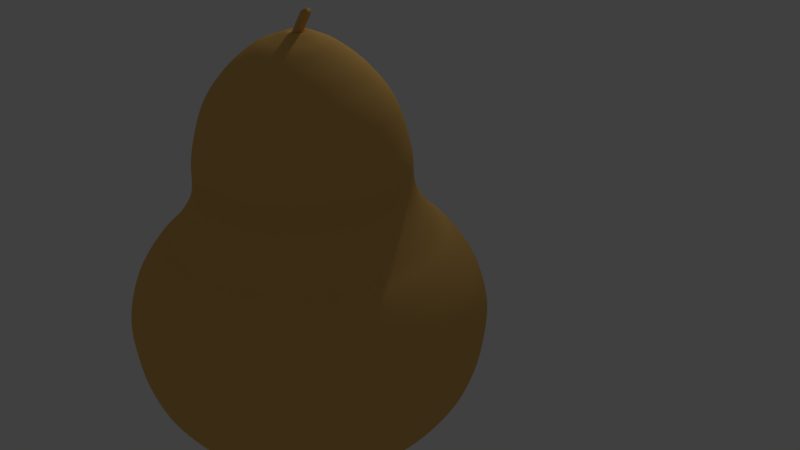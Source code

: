 # Source: para.blend  (saved by Blender 2.79.0; exported with 4.5.12 LTS)
import bpy
from mathutils import Matrix  # noqa: F401  (used for matrix-valued properties, if any)

bpy.ops.wm.read_factory_settings(use_empty=True)
scene = bpy.context.scene
scene.name = 'Scene'

# ---- collections
col_collection_1 = bpy.data.collections.new('Collection 1'); scene.collection.children.link(col_collection_1)

# ---- materials (node trees are filled in below, after node groups)
mat_material_002 = bpy.data.materials.new('Material.002')
mat_material_002.alpha_threshold = 0.0
mat_material_002.use_transparent_shadow = False
mat_material_002.diffuse_color = (0.8, 0.4708, 0.1371, 1.0)
mat_material_002.roughness = 0.5
mat_material_004 = bpy.data.materials.new('Material.004')
mat_material_004.alpha_threshold = 0.0
mat_material_004.use_transparent_shadow = False
mat_material_004.diffuse_color = (0.07658, 0.03578, 0.004527, 1.0)
mat_material_004.roughness = 0.5

# ---- material node trees

# ---- world
world_world = bpy.data.worlds.new('World'); scene.world = world_world
world_world.color = (0.05088, 0.05088, 0.05088)
world_world.use_sun_shadow = False
world_world.sun_shadow_jitter_overblur = 0.0
world_world.cycles.sampling_method = 'MANUAL'

# ---- cameras
cam_camera = bpy.data.cameras.new('Camera')
cam_camera.clip_end = 100.0
cam_camera.lens = 35.0
cam_camera.sensor_width = 32.0
cam_camera.sensor_height = 18.0
cam_camera.ortho_scale = 7.314
cam_camera.dof.focus_distance = 0.0
cam_camera.dof.aperture_fstop = 128.0

# ---- lights
light_lamp = bpy.data.lights.new('Lamp', 'POINT')
light_lamp.transmission_factor = 0.0
light_lamp.cutoff_distance = 30.0
light_lamp.energy = 100.0
light_lamp.shadow_buffer_clip_start = 1.001
light_lamp.shadow_soft_size = 0.1
light_lamp.shadow_maximum_resolution = 0.006
light_lamp.use_absolute_resolution = True

# ---- meshes
me_cylinder = bpy.data.meshes.new('Cylinder')
me_cylinder.from_pydata([(-0.02319, 0.5159, -1.034), (-0.0004771, 0.4343, 1.0), (0.1719, 0.5067, -1.034), (0.184, 0.4256, 1.0), (0.3595, 0.4796, -1.034), (0.3614, 0.4, 1.0), (0.5324, 0.4356, -1.034), (0.5248, 0.3584, 1.0), (0.6839, 0.3764, -1.034), (0.6681, 0.3024, 1.0), (0.8083, 0.3043, -1.034), (0.7857, 0.2342, 1.0), (0.9007, 0.222, -1.034), (0.8731, 0.1564, 1.0), (0.9576, 0.1327, -1.034), (0.9269, 0.07195, 1.0), (0.9768, 0.03978, -1.034), (0.945, -0.01587, 1.0), (0.9576, -0.05311, -1.034), (0.9269, -0.1037, 1.0), (0.9007, -0.1424, -1.034), (0.8731, -0.1881, 1.0), (0.8083, -0.2247, -1.034), (0.7857, -0.266, 1.0), (0.6839, -0.2969, -1.034), (0.6681, -0.3342, 1.0), (0.5324, -0.3561, -1.034), (0.5248, -0.3902, 1.0), (0.3595, -0.4001, -1.034), (0.3614, -0.4318, 1.0), (0.1719, -0.4272, -1.034), (0.184, -0.4574, 1.0), (-0.02319, -0.4363, -1.034), (-0.0004774, -0.466, 1.0), (-0.2183, -0.4272, -1.034), (-0.1849, -0.4574, 1.0), (-0.4059, -0.4001, -1.034), (-0.3623, -0.4318, 1.0), (-0.5788, -0.3561, -1.034), (-0.5258, -0.3902, 1.0), (-0.7303, -0.2969, -1.034), (-0.669, -0.3342, 1.0), (-0.8547, -0.2247, -1.034), (-0.7866, -0.266, 1.0), (-0.9471, -0.1424, -1.034), (-0.874, -0.1881, 1.0), (-1.004, -0.05311, -1.034), (-0.9278, -0.1037, 1.0), (-1.023, 0.03978, -1.034), (-0.946, -0.01587, 1.0), (-1.004, 0.1327, -1.034), (-0.9278, 0.07195, 1.0), (-0.9471, 0.222, -1.034), (-0.874, 0.1564, 1.0), (-0.8547, 0.3043, -1.034), (-0.7866, 0.2342, 1.0), (-0.7303, 0.3764, -1.034), (-0.669, 0.3024, 1.0), (-0.5788, 0.4356, -1.034), (-0.5258, 0.3584, 1.0), (-0.4059, 0.4796, -1.034), (-0.3623, 0.4, 1.0), (-0.2183, 0.5067, -1.034), (-0.1849, 0.4256, 1.0), (0.008741, 0.9501, -0.9277), (0.3986, 0.9318, -0.9277), (0.7735, 0.8777, -0.9277), (1.119, 0.7897, -0.9277), (1.422, 0.6714, -0.9277), (1.67, 0.5272, -0.9277), (1.855, 0.3627, -0.9277), (1.969, 0.1842, -0.9277), (2.007, -0.0014, -0.9277), (1.969, -0.187, -0.9277), (1.855, -0.3655, -0.9277), (1.67, -0.53, -0.9277), (1.422, -0.6742, -0.9277), (1.119, -0.7925, -0.9277), (0.7735, -0.8805, -0.9277), (0.3986, -0.9346, -0.9277), (0.00874, -0.9529, -0.9277), (-0.3812, -0.9346, -0.9277), (-0.7561, -0.8805, -0.9277), (-1.102, -0.7925, -0.9277), (-1.404, -0.6742, -0.9277), (-1.653, -0.53, -0.9277), (-1.838, -0.3655, -0.9277), (-1.951, -0.187, -0.9277), (-1.99, -0.001399, -0.9277), (-1.951, 0.1842, -0.9277), (-1.838, 0.3627, -0.9277), (-1.653, 0.5272, -0.9277), (-1.404, 0.6714, -0.9277), (-1.102, 0.7897, -0.9277), (-0.7561, 0.8777, -0.9277), (-0.3811, 0.9318, -0.9277), (0.0149, 1.295, -0.8645), (0.5421, 1.27, -0.8645), (1.049, 1.197, -0.8645), (1.516, 1.078, -0.8645), (1.926, 0.9179, -0.8645), (2.262, 0.723, -0.8645), (2.511, 0.5006, -0.8645), (2.665, 0.2592, -0.8645), (2.717, 0.008267, -0.8645), (2.665, -0.2427, -0.8645), (2.511, -0.484, -0.8645), (2.262, -0.7065, -0.8645), (1.926, -0.9014, -0.8645), (1.516, -1.061, -0.8645), (1.049, -1.18, -0.8645), (0.5421, -1.253, -0.8645), (0.0149, -1.278, -0.8645), (-0.5123, -1.253, -0.8645), (-1.019, -1.18, -0.8645), (-1.486, -1.061, -0.8645), (-1.896, -0.9014, -0.8645), (-2.232, -0.7065, -0.8645), (-2.482, -0.484, -0.8645), (-2.635, -0.2427, -0.8645), (-2.687, 0.008268, -0.8645), (-2.635, 0.2592, -0.8645), (-2.482, 0.5006, -0.8645), (-2.232, 0.723, -0.8645), (-1.896, 0.9179, -0.8645), (-1.486, 1.078, -0.8645), (-1.019, 1.197, -0.8645), (-0.5122, 1.27, -0.8645), (0.01807, 1.472, -0.8102), (0.6158, 1.444, -0.8102), (1.191, 1.361, -0.8102), (1.72, 1.226, -0.8102), (2.184, 1.045, -0.8102), (2.566, 0.8236, -0.8102), (2.849, 0.5714, -0.8102), (3.023, 0.2978, -0.8102), (3.082, 0.01324, -0.8102), (3.023, -0.2713, -0.8102), (2.849, -0.545, -0.8102), (2.566, -0.7972, -0.8102), (2.184, -1.018, -0.8102), (1.72, -1.2, -0.8102), (1.191, -1.334, -0.8102), (0.6158, -1.417, -0.8102), (0.01807, -1.445, -0.8102), (-0.5797, -1.417, -0.8102), (-1.154, -1.334, -0.8102), (-1.684, -1.2, -0.8102), (-2.148, -1.018, -0.8102), (-2.529, -0.7972, -0.8102), (-2.813, -0.545, -0.8102), (-2.987, -0.2713, -0.8102), (-3.046, 0.01324, -0.8102), (-2.987, 0.2978, -0.8102), (-2.813, 0.5714, -0.8102), (-2.529, 0.8236, -0.8102), (-2.148, 1.045, -0.8102), (-1.684, 1.226, -0.8102), (-1.154, 1.361, -0.8102), (-0.5796, 1.444, -0.8102), (0.02103, 1.638, -0.7498), (0.6848, 1.607, -0.7498), (1.323, 1.514, -0.7498), (1.911, 1.365, -0.7498), (2.427, 1.163, -0.7498), (2.85, 0.9178, -0.7498), (3.164, 0.6378, -0.7498), (3.358, 0.3339, -0.7498), (3.423, 0.01789, -0.7498), (3.358, -0.2981, -0.7498), (3.164, -0.602, -0.7498), (2.85, -0.8821, -0.7498), (2.427, -1.128, -0.7498), (1.911, -1.329, -0.7498), (1.323, -1.479, -0.7498), (0.6848, -1.571, -0.7498), (0.02103, -1.602, -0.7498), (-0.6427, -1.571, -0.7498), (-1.281, -1.479, -0.7498), (-1.869, -1.329, -0.7498), (-2.385, -1.128, -0.7498), (-2.808, -0.8821, -0.7498), (-3.122, -0.602, -0.7498), (-3.316, -0.2981, -0.7498), (-3.381, 0.01789, -0.7498), (-3.316, 0.3339, -0.7498), (-3.122, 0.6378, -0.7498), (-2.808, 0.9178, -0.7498), (-2.385, 1.163, -0.7498), (-1.869, 1.365, -0.7498), (-1.281, 1.514, -0.7498), (-0.6427, 1.607, -0.7498), (0.02324, 1.762, -0.7046), (0.7363, 1.728, -0.7046), (1.422, 1.629, -0.7046), (2.054, 1.468, -0.7046), (2.608, 1.252, -0.7046), (3.062, 0.9882, -0.7046), (3.4, 0.6873, -0.7046), (3.608, 0.3609, -0.7046), (3.678, 0.02136, -0.7046), (3.608, -0.3181, -0.7046), (3.4, -0.6446, -0.7046), (3.062, -0.9455, -0.7046), (2.608, -1.209, -0.7046), (2.054, -1.426, -0.7046), (1.422, -1.586, -0.7046), (0.7363, -1.685, -0.7046), (0.02324, -1.719, -0.7046), (-0.6899, -1.685, -0.7046), (-1.376, -1.586, -0.7046), (-2.007, -1.426, -0.7046), (-2.561, -1.209, -0.7046), (-3.016, -0.9455, -0.7046), (-3.354, -0.6446, -0.7046), (-3.562, -0.3181, -0.7046), (-3.632, 0.02136, -0.7046), (-3.562, 0.3609, -0.7046), (-3.354, 0.6873, -0.7046), (-3.016, 0.9882, -0.7046), (-2.561, 1.252, -0.7046), (-2.007, 1.468, -0.7046), (-1.376, 1.629, -0.7046), (-0.6898, 1.728, -0.7046), (0.02535, 1.879, -0.6413), (0.7854, 1.844, -0.6413), (1.516, 1.738, -0.6413), (2.19, 1.567, -0.6413), (2.78, 1.336, -0.6413), (3.265, 1.055, -0.6413), (3.625, 0.7345, -0.6413), (3.846, 0.3865, -0.6413), (3.921, 0.02467, -0.6413), (3.846, -0.3372, -0.6413), (3.625, -0.6851, -0.6413), (3.265, -1.006, -0.6413), (2.78, -1.287, -0.6413), (2.19, -1.518, -0.6413), (1.516, -1.689, -0.6413), (0.7854, -1.794, -0.6413), (0.02535, -1.83, -0.6413), (-0.7347, -1.794, -0.6413), (-1.466, -1.689, -0.6413), (-2.139, -1.518, -0.6413), (-2.729, -1.287, -0.6413), (-3.214, -1.006, -0.6413), (-3.574, -0.6851, -0.6413), (-3.796, -0.3372, -0.6413), (-3.87, 0.02467, -0.6413), (-3.796, 0.3865, -0.6413), (-3.574, 0.7345, -0.6413), (-3.214, 1.055, -0.6413), (-2.729, 1.336, -0.6413), (-2.139, 1.567, -0.6413), (-1.465, 1.738, -0.6413), (-0.7347, 1.844, -0.6413), (0.02744, 1.996, -0.5749), (0.8341, 1.959, -0.5749), (1.61, 1.847, -0.5749), (2.325, 1.665, -0.5749), (2.951, 1.42, -0.5749), (3.465, 1.122, -0.5749), (3.847, 0.7813, -0.5749), (4.083, 0.412, -0.5749), (4.162, 0.02795, -0.5749), (4.083, -0.3561, -0.5749), (3.847, -0.7254, -0.5749), (3.465, -1.066, -0.5749), (2.951, -1.364, -0.5749), (2.325, -1.609, -0.5749), (1.61, -1.791, -0.5749), (0.8341, -1.903, -0.5749), (0.02744, -1.941, -0.5749), (-0.7792, -1.903, -0.5749), (-1.555, -1.791, -0.5749), (-2.27, -1.609, -0.5749), (-2.896, -1.364, -0.5749), (-3.41, -1.066, -0.5749), (-3.793, -0.7254, -0.5749), (-4.028, -0.3561, -0.5749), (-4.107, 0.02795, -0.5749), (-4.028, 0.412, -0.5749), (-3.793, 0.7813, -0.5749), (-3.41, 1.122, -0.5749), (-2.896, 1.42, -0.5749), (-2.27, 1.665, -0.5749), (-1.555, 1.847, -0.5749), (-0.7792, 1.959, -0.5749), (0.02861, 2.062, -0.5116), (0.8614, 2.023, -0.5116), (1.662, 1.907, -0.5116), (2.4, 1.72, -0.5116), (3.047, 1.467, -0.5116), (3.578, 1.159, -0.5116), (3.972, 0.8075, -0.5116), (4.215, 0.4263, -0.5116), (4.297, 0.02979, -0.5116), (4.215, -0.3667, -0.5116), (3.972, -0.7479, -0.5116), (3.578, -1.099, -0.5116), (3.047, -1.407, -0.5116), (2.4, -1.66, -0.5116), (1.662, -1.848, -0.5116), (0.8614, -1.963, -0.5116), (0.02861, -2.002, -0.5116), (-0.8041, -1.963, -0.5116), (-1.605, -1.848, -0.5116), (-2.343, -1.66, -0.5116), (-2.99, -1.407, -0.5116), (-3.521, -1.099, -0.5116), (-3.915, -0.7479, -0.5116), (-4.158, -0.3667, -0.5116), (-4.24, 0.02979, -0.5116), (-4.158, 0.4263, -0.5116), (-3.915, 0.8075, -0.5116), (-3.52, 1.159, -0.5116), (-2.99, 1.467, -0.5116), (-2.343, 1.72, -0.5116), (-1.605, 1.907, -0.5116), (-0.8041, 2.023, -0.5116), (0.0298, 2.129, -0.4284), (0.8891, 2.088, -0.4284), (1.715, 1.969, -0.4284), (2.477, 1.775, -0.4284), (3.144, 1.514, -0.4284), (3.692, 1.197, -0.4284), (4.099, 0.8341, -0.4284), (4.35, 0.4407, -0.4284), (4.434, 0.03166, -0.4284), (4.35, -0.3774, -0.4284), (4.099, -0.7708, -0.4284), (3.692, -1.133, -0.4284), (3.144, -1.451, -0.4284), (2.477, -1.712, -0.4284), (1.715, -1.906, -0.4284), (0.8891, -2.025, -0.4284), (0.0298, -2.065, -0.4284), (-0.8295, -2.025, -0.4284), (-1.656, -1.906, -0.4284), (-2.417, -1.712, -0.4284), (-3.085, -1.451, -0.4284), (-3.632, -1.133, -0.4284), (-4.039, -0.7708, -0.4284), (-4.29, -0.3774, -0.4284), (-4.375, 0.03166, -0.4284), (-4.29, 0.4407, -0.4284), (-4.039, 0.8341, -0.4284), (-3.632, 1.197, -0.4284), (-3.085, 1.514, -0.4284), (-2.417, 1.775, -0.4284), (-1.656, 1.969, -0.4284), (-0.8294, 2.088, -0.4284), (-0.3121, -0.4136, -1.034), (-0.2736, -0.4446, 1.0), (-0.5686, -0.9075, -0.9277), (-0.7657, -1.217, -0.8645), (-0.867, -1.376, -0.8102), (-0.9619, -1.525, -0.7498), (-1.033, -1.636, -0.7046), (-1.1, -1.742, -0.6413), (-1.167, -1.847, -0.5749), (-1.204, -1.906, -0.5116), (-1.243, -1.965, -0.4284), (0.03034, 2.159, -0.3378), (0.9017, 2.118, -0.3378), (1.74, 1.997, -0.3378), (2.512, 1.801, -0.3378), (3.189, 1.536, -0.3378), (3.744, 1.214, -0.3378), (4.157, 0.8463, -0.3378), (4.411, 0.4474, -0.3378), (4.497, 0.03251, -0.3378), (4.411, -0.3823, -0.3378), (4.157, -0.7812, -0.3378), (3.744, -1.149, -0.3378), (3.189, -1.471, -0.3378), (2.512, -1.736, -0.3378), (1.74, -1.932, -0.3378), (0.9017, -2.053, -0.3378), (0.03034, -2.094, -0.3378), (-0.841, -2.053, -0.3378), (-1.679, -1.932, -0.3378), (-2.451, -1.736, -0.3378), (-3.128, -1.471, -0.3378), (-3.683, -1.149, -0.3378), (-4.096, -0.7812, -0.3378), (-4.35, -0.3823, -0.3378), (-4.436, 0.03251, -0.3378), (-4.35, 0.4474, -0.3378), (-4.096, 0.8463, -0.3378), (-3.683, 1.214, -0.3378), (-3.128, 1.536, -0.3378), (-2.451, 1.801, -0.3378), (-1.679, 1.997, -0.3378), (-0.841, 2.118, -0.3378), (-1.26, -1.993, -0.3378), (0.03063, 2.175, -0.2763), (0.9083, 2.134, -0.2763), (1.752, 2.012, -0.2763), (2.53, 1.814, -0.2763), (3.212, 1.548, -0.2763), (3.771, 1.223, -0.2763), (4.187, 0.8527, -0.2763), (4.443, 0.4508, -0.2763), (4.53, 0.03296, -0.2763), (4.443, -0.3849, -0.2763), (4.187, -0.7867, -0.2763), (3.771, -1.157, -0.2763), (3.212, -1.482, -0.2763), (2.53, -1.748, -0.2763), (1.752, -1.946, -0.2763), (0.9083, -2.068, -0.2763), (0.03063, -2.109, -0.2763), (-0.8471, -2.068, -0.2763), (-1.691, -1.946, -0.2763), (-2.469, -1.748, -0.2763), (-3.151, -1.482, -0.2763), (-3.71, -1.157, -0.2763), (-4.126, -0.7867, -0.2763), (-4.382, -0.3849, -0.2763), (-4.468, 0.03296, -0.2763), (-4.382, 0.4508, -0.2763), (-4.126, 0.8527, -0.2763), (-3.71, 1.223, -0.2763), (-3.151, 1.548, -0.2763), (-2.469, 1.814, -0.2763), (-1.691, 2.012, -0.2763), (-0.8471, 2.134, -0.2763), (-1.269, -2.007, -0.2763), (0.03077, 2.183, -0.2219), (0.9116, 2.141, -0.2219), (1.759, 2.019, -0.2219), (2.539, 1.821, -0.2219), (3.223, 1.553, -0.2219), (3.785, 1.227, -0.2219), (4.202, 0.8558, -0.2219), (4.459, 0.4525, -0.2219), (4.546, 0.03318, -0.2219), (4.459, -0.3862, -0.2219), (4.202, -0.7894, -0.2219), (3.785, -1.161, -0.2219), (3.223, -1.487, -0.2219), (2.539, -1.754, -0.2219), (1.759, -1.953, -0.2219), (0.9116, -2.075, -0.2219), (0.03077, -2.116, -0.2219), (-0.8501, -2.075, -0.2219), (-1.697, -1.953, -0.2219), (-2.478, -1.754, -0.2219), (-3.162, -1.487, -0.2219), (-3.723, -1.161, -0.2219), (-4.141, -0.7894, -0.2219), (-4.398, -0.3862, -0.2219), (-4.484, 0.03318, -0.2219), (-4.398, 0.4525, -0.2219), (-4.141, 0.8558, -0.2219), (-3.723, 1.227, -0.2219), (-3.162, 1.553, -0.2219), (-2.478, 1.821, -0.2219), (-1.697, 2.019, -0.2219), (-0.8501, 2.141, -0.2219), (-1.274, -2.014, -0.2219), (0.03029, 2.156, -0.1605), (0.9004, 2.115, -0.1605), (1.737, 1.994, -0.1605), (2.508, 1.798, -0.1605), (3.184, 1.534, -0.1605), (3.739, 1.212, -0.1605), (4.151, 0.845, -0.1605), (4.405, 0.4467, -0.1605), (4.49, 0.03242, -0.1605), (4.405, -0.3819, -0.1605), (4.151, -0.7802, -0.1605), (3.739, -1.147, -0.1605), (3.184, -1.469, -0.1605), (2.508, -1.733, -0.1605), (1.737, -1.929, -0.1605), (0.9004, -2.05, -0.1605), (0.03029, -2.091, -0.1605), (-0.8398, -2.05, -0.1605), (-1.677, -1.929, -0.1605), (-2.448, -1.733, -0.1605), (-3.124, -1.469, -0.1605), (-3.678, -1.147, -0.1605), (-4.09, -0.7802, -0.1605), (-4.344, -0.3818, -0.1605), (-4.43, 0.03242, -0.1605), (-4.344, 0.4467, -0.1605), (-4.09, 0.8451, -0.1605), (-3.678, 1.212, -0.1605), (-3.124, 1.534, -0.1605), (-2.448, 1.798, -0.1605), (-1.677, 1.994, -0.1605), (-0.8398, 2.115, -0.1605), (-1.258, -1.99, -0.1605), (0.02901, 2.084, -0.0698), (0.8706, 2.045, -0.0698), (1.68, 1.928, -0.0698), (2.426, 1.738, -0.0698), (3.079, 1.483, -0.0698), (3.616, 1.171, -0.0698), (4.015, 0.8164, -0.0698), (4.26, 0.4311, -0.0698), (4.343, 0.03041, -0.0698), (4.26, -0.3703, -0.0698), (4.015, -0.7556, -0.0698), (3.616, -1.111, -0.0698), (3.079, -1.422, -0.0698), (2.426, -1.677, -0.0698), (1.68, -1.867, -0.0698), (0.8706, -1.984, -0.0698), (0.02901, -2.023, -0.0698), (-0.8126, -1.984, -0.0698), (-1.622, -1.867, -0.0698), (-2.368, -1.677, -0.0698), (-3.021, -1.422, -0.0698), (-3.558, -1.111, -0.0698), (-3.957, -0.7556, -0.0698), (-4.202, -0.3703, -0.0698), (-4.285, 0.03041, -0.0698), (-4.202, 0.4311, -0.0698), (-3.957, 0.8164, -0.0698), (-3.558, 1.171, -0.0698), (-3.021, 1.483, -0.0698), (-2.368, 1.738, -0.0698), (-1.622, 1.928, -0.0698), (-0.8126, 2.045, -0.0698), (-1.217, -1.926, -0.0698), (0.0272, 1.983, 0.006097), (0.8284, 1.945, 0.006097), (1.599, 1.834, 0.006097), (2.309, 1.653, 0.006097), (2.931, 1.41, 0.006097), (3.442, 1.114, 0.006097), (3.821, 0.7758, 0.006097), (4.055, 0.409, 0.006097), (4.134, 0.02756, 0.006097), (4.055, -0.3539, 0.006097), (3.821, -0.7206, 0.006097), (3.442, -1.059, 0.006097), (2.931, -1.355, 0.006097), (2.309, -1.598, 0.006097), (1.599, -1.779, 0.006097), (0.8284, -1.89, 0.006097), (0.02719, -1.928, 0.006097), (-0.774, -1.89, 0.006097), (-1.544, -1.779, 0.006097), (-2.254, -1.598, 0.006097), (-2.877, -1.355, 0.006097), (-3.387, -1.059, 0.006097), (-3.767, -0.7206, 0.006097), (-4.001, -0.3539, 0.006097), (-4.079, 0.02757, 0.006097), (-4.001, 0.409, 0.006097), (-3.767, 0.7758, 0.006097), (-3.387, 1.114, 0.006097), (-2.877, 1.41, 0.006097), (-2.254, 1.653, 0.006097), (-1.544, 1.834, 0.006097), (-0.774, 1.945, 0.006097), (-1.159, -1.834, 0.006097), (0.02413, 1.811, 0.09315), (0.7569, 1.777, 0.09315), (1.461, 1.675, 0.09315), (2.111, 1.51, 0.09315), (2.68, 1.287, 0.09315), (3.147, 1.016, 0.09315), (3.494, 0.7071, 0.09315), (3.708, 0.3716, 0.09315), (3.78, 0.02275, 0.09315), (3.708, -0.3261, 0.09315), (3.494, -0.6616, 0.09315), (3.147, -0.9707, 0.09315), (2.68, -1.242, 0.09315), (2.111, -1.464, 0.09315), (1.461, -1.629, 0.09315), (0.7569, -1.731, 0.09315), (0.02412, -1.765, 0.09315), (-0.7086, -1.731, 0.09315), (-1.413, -1.629, 0.09315), (-2.063, -1.464, 0.09315), (-2.632, -1.242, 0.09315), (-3.099, -0.9707, 0.09315), (-3.446, -0.6616, 0.09315), (-3.66, -0.3261, 0.09315), (-3.732, 0.02275, 0.09315), (-3.66, 0.3716, 0.09315), (-3.446, 0.7071, 0.09315), (-3.099, 1.016, 0.09315), (-2.632, 1.287, 0.09315), (-2.063, 1.51, 0.09315), (-1.413, 1.675, 0.09315), (-0.7086, 1.777, 0.09315), (-1.061, -1.68, 0.09315), (0.02005, 1.583, 0.173), (0.6619, 1.553, 0.173), (1.279, 1.463, 0.173), (1.848, 1.319, 0.173), (2.346, 1.124, 0.173), (2.756, 0.8866, 0.173), (3.06, 0.6158, 0.173), (3.247, 0.3219, 0.173), (3.31, 0.01634, 0.173), (3.247, -0.2892, 0.173), (3.06, -0.5831, 0.173), (2.756, -0.8539, 0.173), (2.346, -1.091, 0.173), (1.848, -1.286, 0.173), (1.279, -1.431, 0.173), (0.6619, -1.52, 0.173), (0.02005, -1.55, 0.173), (-0.6218, -1.52, 0.173), (-1.239, -1.431, 0.173), (-1.808, -1.286, 0.173), (-2.306, -1.091, 0.173), (-2.715, -0.8539, 0.173), (-3.019, -0.5831, 0.173), (-3.207, -0.2892, 0.173), (-3.27, 0.01635, 0.173), (-3.207, 0.3219, 0.173), (-3.019, 0.6158, 0.173), (-2.715, 0.8866, 0.173), (-2.306, 1.124, 0.173), (-1.808, 1.319, 0.173), (-1.239, 1.463, 0.173), (-0.6218, 1.553, 0.173), (-0.9304, -1.475, 0.173), (0.7135, 1.674, 0.1331), (1.378, 1.578, 0.1331), (1.991, 1.422, 0.1331), (2.528, 1.213, 0.1331), (2.968, 0.957, 0.1331), (3.296, 0.6654, 0.1331), (3.497, 0.3489, 0.1331), (3.566, 0.01982, 0.1331), (3.497, -0.3093, 0.1331), (3.296, -0.6257, 0.1331), (2.968, -0.9174, 0.1331), (2.528, -1.173, 0.1331), (1.991, -1.383, 0.1331), (1.378, -1.539, 0.1331), (0.7135, -1.635, 0.1331), (0.02226, -1.667, 0.1331), (-0.669, -1.635, 0.1331), (-1.334, -1.539, 0.1331), (-1.946, -1.383, 0.1331), (-2.483, -1.173, 0.1331), (-2.924, -0.9174, 0.1331), (-3.251, -0.6257, 0.1331), (-3.453, -0.3093, 0.1331), (-3.521, 0.01983, 0.1331), (-3.453, 0.3489, 0.1331), (-3.251, 0.6654, 0.1331), (-2.924, 0.9571, 0.1331), (-2.483, 1.213, 0.1331), (-1.946, 1.422, 0.1331), (-1.334, 1.578, 0.1331), (-0.669, 1.674, 0.1331), (-1.001, -1.587, 0.1331), (0.02226, 1.707, 0.1331), (0.01782, 1.458, 0.2346), (0.6101, 1.431, 0.2346), (1.18, 1.348, 0.2346), (1.705, 1.215, 0.2346), (2.165, 1.035, 0.2346), (2.542, 0.8159, 0.2346), (2.823, 0.566, 0.2346), (2.995, 0.2948, 0.2346), (3.054, 0.01285, 0.2346), (2.995, -0.2691, 0.2346), (2.823, -0.5403, 0.2346), (2.542, -0.7902, 0.2346), (2.165, -1.009, 0.2346), (1.705, -1.189, 0.2346), (1.18, -1.323, 0.2346), (0.6101, -1.405, 0.2346), (0.01782, -1.433, 0.2346), (-0.5745, -1.405, 0.2346), (-1.144, -1.323, 0.2346), (-1.669, -1.189, 0.2346), (-2.129, -1.009, 0.2346), (-2.507, -0.7902, 0.2346), (-2.787, -0.5403, 0.2346), (-2.96, -0.2691, 0.2346), (-3.018, 0.01286, 0.2346), (-2.96, 0.2948, 0.2346), (-2.787, 0.566, 0.2346), (-2.507, 0.8159, 0.2346), (-2.129, 1.035, 0.2346), (-1.669, 1.215, 0.2346), (-1.144, 1.348, 0.2346), (-0.5745, 1.431, 0.2346), (-0.8592, -1.364, 0.2346), (0.01591, 1.351, 0.2929), (0.5656, 1.326, 0.2929), (1.094, 1.249, 0.2929), (1.581, 1.125, 0.2929), (2.008, 0.9584, 0.2929), (2.359, 0.7551, 0.2929), (2.619, 0.5232, 0.2929), (2.779, 0.2716, 0.2929), (2.833, 0.009854, 0.2929), (2.779, -0.2518, 0.2929), (2.619, -0.5035, 0.2929), (2.359, -0.7354, 0.2929), (2.008, -0.9387, 0.2929), (1.581, -1.106, 0.2929), (1.094, -1.229, 0.2929), (0.5656, -1.306, 0.2929), (0.01591, -1.332, 0.2929), (-0.5338, -1.306, 0.2929), (-1.062, -1.229, 0.2929), (-1.549, -1.106, 0.2929), (-1.976, -0.9387, 0.2929), (-2.327, -0.7354, 0.2929), (-2.587, -0.5035, 0.2929), (-2.748, -0.2518, 0.2929), (-2.802, 0.009855, 0.2929), (-2.748, 0.2716, 0.2929), (-2.587, 0.5232, 0.2929), (-2.327, 0.7551, 0.2929), (-1.976, 0.9584, 0.2929), (-1.549, 1.125, 0.2929), (-1.062, 1.249, 0.2929), (-0.5338, 1.326, 0.2929), (-0.798, -1.268, 0.2929), (0.0146, 1.278, 0.3585), (0.5351, 1.254, 0.3585), (1.036, 1.181, 0.3585), (1.497, 1.064, 0.3585), (1.901, 0.906, 0.3585), (2.233, 0.7135, 0.3585), (2.48, 0.4939, 0.3585), (2.631, 0.2556, 0.3585), (2.683, 0.007799, 0.3585), (2.631, -0.24, 0.3585), (2.48, -0.4783, 0.3585), (2.233, -0.6979, 0.3585), (1.901, -0.8904, 0.3585), (1.497, -1.048, 0.3585), (1.036, -1.166, 0.3585), (0.5351, -1.238, 0.3585), (0.0146, -1.262, 0.3585), (-0.5059, -1.238, 0.3585), (-1.006, -1.166, 0.3585), (-1.468, -1.048, 0.3585), (-1.872, -0.8904, 0.3585), (-2.204, -0.6979, 0.3585), (-2.45, -0.4783, 0.3585), (-2.602, -0.24, 0.3585), (-2.653, 0.0078, 0.3585), (-2.602, 0.2556, 0.3585), (-2.45, 0.4939, 0.3585), (-2.204, 0.7135, 0.3585), (-1.872, 0.906, 0.3585), (-1.468, 1.064, 0.3585), (-1.006, 1.181, 0.3585), (-0.5059, 1.254, 0.3585), (-0.7562, -1.202, 0.3585), (0.01426, 1.259, 0.4278), (0.527, 1.235, 0.4278), (1.02, 1.163, 0.4278), (1.475, 1.048, 0.4278), (1.873, 0.8921, 0.4278), (2.2, 0.7025, 0.4278), (2.443, 0.4861, 0.4278), (2.592, 0.2514, 0.4278), (2.643, 0.007255, 0.4278), (2.592, -0.2369, 0.4278), (2.443, -0.4716, 0.4278), (2.2, -0.688, 0.4278), (1.873, -0.8776, 0.4278), (1.475, -1.033, 0.4278), (1.02, -1.149, 0.4278), (0.527, -1.22, 0.4278), (0.01425, -1.244, 0.4278), (-0.4985, -1.22, 0.4278), (-0.9916, -1.149, 0.4278), (-1.446, -1.033, 0.4278), (-1.844, -0.8776, 0.4278), (-2.171, -0.688, 0.4278), (-2.414, -0.4716, 0.4278), (-2.564, -0.2369, 0.4278), (-2.614, 0.007256, 0.4278), (-2.564, 0.2514, 0.4278), (-2.414, 0.4861, 0.4278), (-2.171, 0.7025, 0.4278), (-1.844, 0.8921, 0.4278), (-1.446, 1.048, 0.4278), (-0.9916, 1.163, 0.4278), (-0.4985, 1.235, 0.4278), (-0.7451, -1.185, 0.4278), (0.01423, 1.257, 0.5038), (0.5265, 1.233, 0.5038), (1.019, 1.162, 0.5038), (1.473, 1.047, 0.5038), (1.871, 0.8912, 0.5038), (2.197, 0.7017, 0.5038), (2.44, 0.4856, 0.5038), (2.589, 0.2511, 0.5038), (2.64, 0.007218, 0.5038), (2.589, -0.2367, 0.5038), (2.44, -0.4712, 0.5038), (2.197, -0.6873, 0.5038), (1.871, -0.8767, 0.5038), (1.473, -1.032, 0.5038), (1.019, -1.148, 0.5038), (0.5265, -1.219, 0.5038), (0.01423, -1.243, 0.5038), (-0.498, -1.219, 0.5038), (-0.9906, -1.148, 0.5038), (-1.445, -1.032, 0.5038), (-1.842, -0.8767, 0.5038), (-2.169, -0.6873, 0.5038), (-2.412, -0.4712, 0.5038), (-2.561, -0.2367, 0.5038), (-2.611, 0.007219, 0.5038), (-2.561, 0.2511, 0.5038), (-2.412, 0.4856, 0.5038), (-2.169, 0.7017, 0.5038), (-1.842, 0.8912, 0.5038), (-1.445, 1.047, 0.5038), (-0.9906, 1.162, 0.5038), (-0.498, 1.233, 0.5038), (-0.7443, -1.183, 0.5038), (0.01338, 1.21, 0.5841), (0.5066, 1.186, 0.5841), (0.9809, 1.118, 0.5841), (1.418, 1.007, 0.5841), (1.801, 0.857, 0.5841), (2.116, 0.6746, 0.5841), (2.349, 0.4665, 0.5841), (2.493, 0.2407, 0.5841), (2.542, 0.005878, 0.5841), (2.493, -0.2289, 0.5841), (2.349, -0.4548, 0.5841), (2.116, -0.6629, 0.5841), (1.801, -0.8453, 0.5841), (1.418, -0.9949, 0.5841), (0.9809, -1.106, 0.5841), (0.5066, -1.175, 0.5841), (0.01338, -1.198, 0.5841), (-0.4799, -1.175, 0.5841), (-0.9541, -1.106, 0.5841), (-1.391, -0.9949, 0.5841), (-1.774, -0.8453, 0.5841), (-2.089, -0.6629, 0.5841), (-2.322, -0.4547, 0.5841), (-2.466, -0.2289, 0.5841), (-2.515, 0.005879, 0.5841), (-2.466, 0.2407, 0.5841), (-2.322, 0.4665, 0.5841), (-2.089, 0.6746, 0.5841), (-1.774, 0.857, 0.5841), (-1.391, 1.007, 0.5841), (-0.9541, 1.118, 0.5841), (-0.4798, 1.186, 0.5841), (-0.717, -1.14, 0.5841), (0.01242, 1.156, 0.6571), (0.4843, 1.134, 0.6571), (0.938, 1.068, 0.6571), (1.356, 0.9618, 0.6571), (1.723, 0.8186, 0.6571), (2.023, 0.6441, 0.6571), (2.247, 0.445, 0.6571), (2.385, 0.229, 0.6571), (2.431, 0.004373, 0.6571), (2.385, -0.2203, 0.6571), (2.247, -0.4363, 0.6571), (2.023, -0.6354, 0.6571), (1.723, -0.8099, 0.6571), (1.356, -0.9531, 0.6571), (0.938, -1.06, 0.6571), (0.4843, -1.125, 0.6571), (0.01242, -1.147, 0.6571), (-0.4594, -1.125, 0.6571), (-0.9132, -1.06, 0.6571), (-1.331, -0.9531, 0.6571), (-1.698, -0.8099, 0.6571), (-1.999, -0.6354, 0.6571), (-2.222, -0.4363, 0.6571), (-2.36, -0.2203, 0.6571), (-2.406, 0.004374, 0.6571), (-2.36, 0.229, 0.6571), (-2.222, 0.4451, 0.6571), (-1.999, 0.6441, 0.6571), (-1.698, 0.8186, 0.6571), (-1.331, 0.9618, 0.6571), (-0.9132, 1.068, 0.6571), (-0.4594, 1.134, 0.6571), (-0.6863, -1.092, 0.6571), (0.01179, 1.12, 0.6935), (0.4695, 1.099, 0.6935), (0.9097, 1.035, 0.6935), (1.315, 0.9322, 0.6935), (1.671, 0.7933, 0.6935), (1.963, 0.624, 0.6935), (2.18, 0.4309, 0.6935), (2.313, 0.2213, 0.6935), (2.358, 0.00338, 0.6935), (2.313, -0.2146, 0.6935), (2.18, -0.4241, 0.6935), (1.963, -0.6173, 0.6935), (1.671, -0.7865, 0.6935), (1.315, -0.9255, 0.6935), (0.9097, -1.029, 0.6935), (0.4695, -1.092, 0.6935), (0.01179, -1.114, 0.6935), (-0.446, -1.092, 0.6935), (-0.8861, -1.029, 0.6935), (-1.292, -0.9255, 0.6935), (-1.647, -0.7865, 0.6935), (-1.939, -0.6173, 0.6935), (-2.156, -0.4241, 0.6935), (-2.289, -0.2146, 0.6935), (-2.335, 0.003381, 0.6935), (-2.289, 0.2213, 0.6935), (-2.156, 0.4309, 0.6935), (-1.939, 0.624, 0.6935), (-1.647, 0.7933, 0.6935), (-1.292, 0.9322, 0.6935), (-0.8861, 1.035, 0.6935), (-0.446, 1.099, 0.6935), (-0.666, -1.06, 0.6935), (0.01089, 1.07, 0.7446), (0.4486, 1.05, 0.7446), (0.8696, 0.9889, 0.7446), (1.257, 0.8902, 0.7446), (1.598, 0.7574, 0.7446), (1.877, 0.5955, 0.7446), (2.084, 0.4108, 0.7446), (2.212, 0.2104, 0.7446), (2.255, 0.001971, 0.7446), (2.212, -0.2064, 0.7446), (2.084, -0.4068, 0.7446), (1.877, -0.5915, 0.7446), (1.598, -0.7534, 0.7446), (1.257, -0.8863, 0.7446), (0.8696, -0.985, 0.7446), (0.4486, -1.046, 0.7446), (0.01089, -1.066, 0.7446), (-0.4269, -1.046, 0.7446), (-0.8478, -0.985, 0.7446), (-1.236, -0.8863, 0.7446), (-1.576, -0.7534, 0.7446), (-1.855, -0.5915, 0.7446), (-2.062, -0.4068, 0.7446), (-2.19, -0.2064, 0.7446), (-2.233, 0.001972, 0.7446), (-2.19, 0.2104, 0.7446), (-2.062, 0.4108, 0.7446), (-1.855, 0.5955, 0.7446), (-1.576, 0.7574, 0.7446), (-1.236, 0.8902, 0.7446), (-0.8478, 0.9889, 0.7446), (-0.4269, 1.05, 0.7446), (-0.6373, -1.015, 0.7446), (0.008894, 0.9587, 0.8139), (0.4022, 0.9402, 0.8139), (0.7804, 0.8856, 0.8139), (1.129, 0.7969, 0.8139), (1.434, 0.6775, 0.8139), (1.685, 0.5321, 0.8139), (1.871, 0.3661, 0.8139), (1.986, 0.1861, 0.8139), (2.025, -0.001159, 0.8139), (1.986, -0.1884, 0.8139), (1.871, -0.3685, 0.8139), (1.685, -0.5344, 0.8139), (1.434, -0.6799, 0.8139), (1.129, -0.7992, 0.8139), (0.7804, -0.8879, 0.8139), (0.4022, -0.9425, 0.8139), (0.008893, -0.961, 0.8139), (-0.3844, -0.9425, 0.8139), (-0.7626, -0.8879, 0.8139), (-1.111, -0.7992, 0.8139), (-1.417, -0.6799, 0.8139), (-1.667, -0.5344, 0.8139), (-1.854, -0.3685, 0.8139), (-1.968, -0.1884, 0.8139), (-2.007, -0.001159, 0.8139), (-1.968, 0.1861, 0.8139), (-1.854, 0.3661, 0.8139), (-1.667, 0.5321, 0.8139), (-1.417, 0.6775, 0.8139), (-1.111, 0.7969, 0.8139), (-0.7626, 0.8856, 0.8139), (-0.3844, 0.9402, 0.8139), (-0.5735, -0.9152, 0.8139), (0.00656, 0.828, 0.8698), (0.3478, 0.812, 0.8698), (0.676, 0.7646, 0.8698), (0.9784, 0.6877, 0.8698), (1.244, 0.5841, 0.8698), (1.461, 0.4579, 0.8698), (1.623, 0.3139, 0.8698), (1.722, 0.1577, 0.8698), (1.756, -0.004823, 0.8698), (1.722, -0.1673, 0.8698), (1.623, -0.3235, 0.8698), (1.461, -0.4675, 0.8698), (1.244, -0.5937, 0.8698), (0.9784, -0.6973, 0.8698), (0.676, -0.7743, 0.8698), (0.3478, -0.8217, 0.8698), (0.006559, -0.8377, 0.8698), (-0.3347, -0.8217, 0.8698), (-0.6629, -0.7743, 0.8698), (-0.9653, -0.6973, 0.8698), (-1.23, -0.5937, 0.8698), (-1.448, -0.4675, 0.8698), (-1.61, -0.3235, 0.8698), (-1.709, -0.1673, 0.8698), (-1.743, -0.004822, 0.8698), (-1.709, 0.1577, 0.8698), (-1.61, 0.3139, 0.8698), (-1.448, 0.4579, 0.8698), (-1.23, 0.5841, 0.8698), (-0.9653, 0.6877, 0.8698), (-0.6629, 0.7646, 0.8698), (-0.3347, 0.812, 0.8698), (-0.4988, -0.798, 0.8698), (0.004414, 0.708, 0.9204), (0.2979, 0.6942, 0.9204), (0.5801, 0.6535, 0.9204), (0.8401, 0.5873, 0.9204), (1.068, 0.4982, 0.9204), (1.255, 0.3897, 0.9204), (1.394, 0.2659, 0.9204), (1.48, 0.1315, 0.9204), (1.509, -0.00819, 0.9204), (1.48, -0.1479, 0.9204), (1.394, -0.2823, 0.9204), (1.255, -0.4061, 0.9204), (1.068, -0.5146, 0.9204), (0.8401, -0.6037, 0.9204), (0.5801, -0.6699, 0.9204), (0.2979, -0.7106, 0.9204), (0.004414, -0.7244, 0.9204), (-0.2891, -0.7106, 0.9204), (-0.5712, -0.6699, 0.9204), (-0.8313, -0.6037, 0.9204), (-1.059, -0.5146, 0.9204), (-1.246, -0.4061, 0.9204), (-1.385, -0.2823, 0.9204), (-1.471, -0.1479, 0.9204), (-1.5, -0.00819, 0.9204), (-1.471, 0.1315, 0.9204), (-1.385, 0.2659, 0.9204), (-1.246, 0.3897, 0.9204), (-1.059, 0.4982, 0.9204), (-0.8313, 0.5873, 0.9204), (-0.5712, 0.6535, 0.9204), (-0.289, 0.6942, 0.9204), (-0.4301, -0.6902, 0.9204), (-0.02329, 0.1996, -1.034), (0.04552, 0.1964, -1.034), (0.1117, 0.1869, -1.034), (0.1727, 0.1713, -1.034), (0.2261, 0.1505, -1.034), (0.27, 0.125, -1.034), (0.3026, 0.09598, -1.034), (0.3226, 0.06448, -1.034), (0.3294, 0.03171, -1.034), (0.3226, -0.001047, -1.034), (0.3026, -0.03255, -1.034), (0.27, -0.06158, -1.034), (0.2261, -0.08703, -1.034), (0.1727, -0.1079, -1.034), (0.1117, -0.1234, -1.034), (0.04552, -0.133, -1.034), (-0.0233, -0.1362, -1.034), (-0.09211, -0.133, -1.034), (-0.1583, -0.1234, -1.034), (-0.2193, -0.1079, -1.034), (-0.2727, -0.08703, -1.034), (-0.3166, -0.06158, -1.034), (-0.3492, -0.03255, -1.034), (-0.3692, -0.001047, -1.034), (-0.376, 0.03172, -1.034), (-0.3692, 0.06448, -1.034), (-0.3492, 0.09598, -1.034), (-0.3166, 0.125, -1.034), (-0.2727, 0.1505, -1.034), (-0.2193, 0.1713, -1.034), (-0.1583, 0.1869, -1.034), (-0.09211, 0.1964, -1.034), (-0.1252, -0.1282, -1.034), (-0.02454, 0.1299, -1.023), (0.01647, 0.1279, -1.023), (0.05591, 0.1222, -1.023), (0.09226, 0.113, -1.023), (0.1241, 0.1005, -1.023), (0.1503, 0.08537, -1.023), (0.1697, 0.06806, -1.023), (0.1817, 0.04929, -1.023), (0.1857, 0.02976, -1.023), (0.1817, 0.01023, -1.023), (0.1697, -0.008548, -1.023), (0.1503, -0.02585, -1.023), (0.1241, -0.04102, -1.023), (0.09226, -0.05347, -1.023), (0.05591, -0.06272, -1.023), (0.01647, -0.06842, -1.023), (-0.02454, -0.07034, -1.023), (-0.06556, -0.06842, -1.023), (-0.105, -0.06272, -1.023), (-0.1413, -0.05347, -1.023), (-0.1732, -0.04102, -1.023), (-0.1994, -0.02585, -1.023), (-0.2188, -0.008548, -1.023), (-0.2307, 0.01023, -1.023), (-0.2348, 0.02976, -1.023), (-0.2307, 0.04929, -1.023), (-0.2188, 0.06806, -1.023), (-0.1994, 0.08537, -1.023), (-0.1732, 0.1005, -1.023), (-0.1413, 0.113, -1.023), (-0.105, 0.1222, -1.023), (-0.06556, 0.1279, -1.023), (-0.08528, -0.06557, -1.023), (-0.01137, 0.3219, 1.019), (0.1224, 0.3156, 1.019), (0.2511, 0.297, 1.019), (0.3696, 0.2669, 1.019), (0.4735, 0.2263, 1.019), (0.5588, 0.1768, 1.019), (0.6222, 0.1203, 1.019), (0.6612, 0.05909, 1.019), (0.6744, -0.004607, 1.019), (0.6612, -0.0683, 1.019), (0.6222, -0.1296, 1.019), (0.5588, -0.186, 1.019), (0.4735, -0.2355, 1.019), (0.3696, -0.2761, 1.019), (0.2511, -0.3063, 1.019), (0.1224, -0.3248, 1.019), (-0.01137, -0.3311, 1.019), (-0.1452, -0.3248, 1.019), (-0.2738, -0.3063, 1.019), (-0.3924, -0.2761, 1.019), (-0.4963, -0.2355, 1.019), (-0.5816, -0.186, 1.019), (-0.6449, -0.1296, 1.019), (-0.684, -0.0683, 1.019), (-0.6971, -0.004607, 1.019), (-0.684, 0.05909, 1.019), (-0.6449, 0.1203, 1.019), (-0.5816, 0.1768, 1.019), (-0.4963, 0.2263, 1.019), (-0.3924, 0.2669, 1.019), (-0.2738, 0.297, 1.019), (-0.1452, 0.3156, 1.019), (-0.2095, -0.3155, 1.019), (-0.01636, 0.2344, 1.033), (0.07796, 0.2299, 1.033), (0.1687, 0.2168, 1.033), (0.2522, 0.1956, 1.033), (0.3255, 0.1669, 1.033), (0.3856, 0.1321, 1.033), (0.4303, 0.09226, 1.033), (0.4578, 0.04908, 1.033), (0.4671, 0.004172, 1.033), (0.4578, -0.04073, 1.033), (0.4303, -0.08391, 1.033), (0.3856, -0.1237, 1.033), (0.3255, -0.1586, 1.033), (0.2522, -0.1872, 1.033), (0.1687, -0.2085, 1.033), (0.07796, -0.2216, 1.033), (-0.01636, -0.226, 1.033), (-0.1107, -0.2216, 1.033), (-0.2014, -0.2085, 1.033), (-0.285, -0.1872, 1.033), (-0.3582, -0.1586, 1.033), (-0.4184, -0.1237, 1.033), (-0.463, -0.08391, 1.033), (-0.4905, -0.04073, 1.033), (-0.4998, 0.004172, 1.033), (-0.4905, 0.04908, 1.033), (-0.463, 0.09226, 1.033), (-0.4184, 0.1321, 1.033), (-0.3582, 0.1669, 1.033), (-0.285, 0.1956, 1.033), (-0.2014, 0.2168, 1.033), (-0.1107, 0.2299, 1.033), (-0.156, -0.215, 1.033), (-0.02066, 0.1546, 1.046), (0.03767, 0.1519, 1.046), (0.09377, 0.1438, 1.046), (0.1455, 0.1306, 1.046), (0.1908, 0.1129, 1.046), (0.228, 0.09136, 1.046), (0.2556, 0.06675, 1.046), (0.2726, 0.04004, 1.046), (0.2784, 0.01227, 1.046), (0.2726, -0.0155, 1.046), (0.2556, -0.04221, 1.046), (0.228, -0.06682, 1.046), (0.1908, -0.08839, 1.046), (0.1455, -0.1061, 1.046), (0.09377, -0.1193, 1.046), (0.03767, -0.1274, 1.046), (-0.02066, -0.1301, 1.046), (-0.07899, -0.1274, 1.046), (-0.1351, -0.1193, 1.046), (-0.1868, -0.1061, 1.046), (-0.2321, -0.08839, 1.046), (-0.2693, -0.06682, 1.046), (-0.2969, -0.04221, 1.046), (-0.3139, -0.0155, 1.046), (-0.3197, 0.01227, 1.046), (-0.3139, 0.04004, 1.046), (-0.2969, 0.06675, 1.046), (-0.2693, 0.09136, 1.046), (-0.2321, 0.1129, 1.046), (-0.1868, 0.1306, 1.046), (-0.1351, 0.1438, 1.046), (-0.07899, 0.1519, 1.046), (-0.107, -0.1233, 1.046), (-0.02144, 0.1109, 1.046), (0.01946, 0.1089, 1.046), (0.05879, 0.1033, 1.046), (0.09504, 0.09404, 1.046), (0.1268, 0.08163, 1.046), (0.1529, 0.0665, 1.046), (0.1723, 0.04924, 1.046), (0.1842, 0.03052, 1.046), (0.1882, 0.01104, 1.046), (0.1842, -0.008432, 1.046), (0.1723, -0.02716, 1.046), (0.1529, -0.04442, 1.046), (0.1268, -0.05954, 1.046), (0.09504, -0.07196, 1.046), (0.05879, -0.08118, 1.046), (0.01946, -0.08686, 1.046), (-0.02144, -0.08878, 1.046), (-0.06235, -0.08686, 1.046), (-0.1017, -0.08118, 1.046), (-0.1379, -0.07196, 1.046), (-0.1697, -0.05954, 1.046), (-0.1958, -0.04442, 1.046), (-0.2151, -0.02716, 1.046), (-0.2271, -0.008432, 1.046), (-0.2311, 0.01104, 1.046), (-0.2271, 0.03052, 1.046), (-0.2151, 0.04924, 1.046), (-0.1958, 0.0665, 1.046), (-0.1697, 0.08163, 1.046), (-0.1379, 0.09404, 1.046), (-0.1017, 0.1033, 1.046), (-0.06235, 0.1089, 1.046), (-0.08201, -0.08402, 1.046), (-0.0187, 0.08715, 1.043), (0.01375, 0.08563, 1.043), (0.04494, 0.08112, 1.043), (0.07369, 0.07381, 1.043), (0.09889, 0.06396, 1.043), (0.1196, 0.05196, 1.043), (0.1349, 0.03827, 1.043), (0.1444, 0.02342, 1.043), (0.1476, 0.007976, 1.043), (0.1444, -0.00747, 1.043), (0.1349, -0.02232, 1.043), (0.1196, -0.03601, 1.043), (0.09889, -0.04801, 1.043), (0.07369, -0.05785, 1.043), (0.04494, -0.06517, 1.043), (0.01375, -0.06968, 1.043), (-0.0187, -0.0712, 1.043), (-0.05114, -0.06968, 1.043), (-0.08234, -0.06517, 1.043), (-0.1111, -0.05785, 1.043), (-0.1363, -0.04801, 1.043), (-0.157, -0.03601, 1.043), (-0.1723, -0.02232, 1.043), (-0.1818, -0.00747, 1.043), (-0.185, 0.007976, 1.043), (-0.1818, 0.02342, 1.043), (-0.1723, 0.03827, 1.043), (-0.157, 0.05196, 1.043), (-0.1363, 0.06396, 1.043), (-0.1111, 0.07381, 1.043), (-0.08234, 0.08112, 1.043), (-0.05114, 0.08563, 1.043), (-0.06674, -0.06742, 1.043), (-0.01632, 0.06512, 1.04), (0.008062, 0.06398, 1.04), (0.03151, 0.06059, 1.04), (0.05312, 0.05509, 1.04), (0.07207, 0.04769, 1.04), (0.08761, 0.03867, 1.04), (0.09916, 0.02838, 1.04), (0.1063, 0.01722, 1.04), (0.1087, 0.005608, 1.04), (0.1063, -0.006002, 1.04), (0.09916, -0.01717, 1.04), (0.08761, -0.02746, 1.04), (0.07207, -0.03647, 1.04), (0.05312, -0.04388, 1.04), (0.03151, -0.04937, 1.04), (0.008062, -0.05276, 1.04), (-0.01632, -0.0539, 1.04), (-0.04071, -0.05276, 1.04), (-0.06416, -0.04937, 1.04), (-0.08577, -0.04388, 1.04), (-0.1047, -0.03647, 1.04), (-0.1203, -0.02746, 1.04), (-0.1318, -0.01717, 1.04), (-0.1389, -0.006002, 1.04), (-0.1413, 0.005609, 1.04), (-0.1389, 0.01722, 1.04), (-0.1318, 0.02838, 1.04), (-0.1203, 0.03867, 1.04), (-0.1047, 0.04769, 1.04), (-0.08577, 0.05509, 1.04), (-0.06416, 0.06059, 1.04), (-0.04071, 0.06398, 1.04), (-0.05244, -0.05107, 1.04), (-0.01527, 0.04188, 1.037), (0.0008417, 0.04112, 1.037), (0.01633, 0.03889, 1.037), (0.03061, 0.03525, 1.037), (0.04312, 0.03036, 1.037), (0.05339, 0.02441, 1.037), (0.06102, 0.01761, 1.037), (0.06572, 0.01024, 1.037), (0.0673, 0.002567, 1.037), (0.06572, -0.005102, 1.037), (0.06102, -0.01248, 1.037), (0.05339, -0.01927, 1.037), (0.04312, -0.02523, 1.037), (0.03061, -0.03012, 1.037), (0.01633, -0.03375, 1.037), (0.0008416, -0.03599, 1.037), (-0.01527, -0.03674, 1.037), (-0.03138, -0.03599, 1.037), (-0.04686, -0.03375, 1.037), (-0.06114, -0.03012, 1.037), (-0.07365, -0.02523, 1.037), (-0.08392, -0.01927, 1.037), (-0.09155, -0.01248, 1.037), (-0.09625, -0.005102, 1.037), (-0.09784, 0.002567, 1.037), (-0.09625, 0.01024, 1.037), (-0.09155, 0.01761, 1.037), (-0.08392, 0.02441, 1.037), (-0.07365, 0.03036, 1.037), (-0.06114, 0.03525, 1.037), (-0.04686, 0.03889, 1.037), (-0.03137, 0.04112, 1.037), (-0.03912, -0.03487, 1.037), (-0.6203, -0.06785, 1.146), (-0.6197, -0.06786, 1.146), (-0.619, -0.06792, 1.146), (-0.6181, -0.06804, 1.147), (-0.6171, -0.06821, 1.147), (-0.616, -0.06843, 1.147), (-0.6149, -0.06868, 1.147), (-0.6138, -0.06896, 1.147), (-0.6128, -0.06926, 1.147), (-0.6118, -0.06957, 1.147), (-0.611, -0.06986, 1.147), (-0.6103, -0.07015, 1.146), (-0.6099, -0.0704, 1.146), (-0.6096, -0.07061, 1.146), (-0.6095, -0.07078, 1.146), (-0.6097, -0.07089, 1.146), (-0.6101, -0.07095, 1.145), (-0.6106, -0.07095, 1.145), (-0.6114, -0.07088, 1.145), (-0.6123, -0.07077, 1.145), (-0.6133, -0.07059, 1.145), (-0.6143, -0.07038, 1.145), (-0.6154, -0.07012, 1.145), (-0.6165, -0.06984, 1.145), (-0.6176, -0.06954, 1.145), (-0.6185, -0.06924, 1.145), (-0.6194, -0.06894, 1.145), (-0.62, -0.06866, 1.145), (-0.6205, -0.0684, 1.145), (-0.6208, -0.06819, 1.145), (-0.6208, -0.06802, 1.146), (-0.6207, -0.06791, 1.146), (-0.611, -0.07092, 1.145), (-0.445, -0.04143, 1.135), (-0.5559, -0.007008, 1.144), (-0.5577, -0.008316, 1.142), (-0.5571, -0.01023, 1.139), (-0.5539, -0.01268, 1.137), (-0.5485, -0.01556, 1.134), (-0.5409, -0.01877, 1.133), (-0.5314, -0.02219, 1.131), (-0.5205, -0.02568, 1.13), (-0.5085, -0.02911, 1.129), (-0.496, -0.03234, 1.129), (-0.4833, -0.03526, 1.13), (-0.4709, -0.03775, 1.131), (-0.4595, -0.03971, 1.132), (-0.4493, -0.04108, 1.134), (-0.4408, -0.04179, 1.136), (-0.4343, -0.04182, 1.139), (-0.43, -0.04117, 1.141), (-0.4282, -0.03986, 1.144), (-0.4288, -0.03794, 1.146), (-0.4319, -0.0355, 1.149), (-0.4374, -0.03261, 1.151), (-0.445, -0.0294, 1.153), (-0.4545, -0.02598, 1.154), (-0.4654, -0.02249, 1.155), (-0.4774, -0.01907, 1.156), (-0.4899, -0.01583, 1.156), (-0.5026, -0.01291, 1.155), (-0.515, -0.01042, 1.154), (-0.5264, -0.00846, 1.153), (-0.5366, -0.007097, 1.151), (-0.5451, -0.006387, 1.149), (-0.5516, -0.006357, 1.147), (-0.4142, 0.04047, 1.141), (-0.4027, 0.04119, 1.143), (-0.3903, 0.04079, 1.144), (-0.3775, 0.03931, 1.145), (-0.3648, 0.03679, 1.146), (-0.3526, 0.03333, 1.146), (-0.3414, 0.02906, 1.146), (-0.3316, 0.02415, 1.146), (-0.3236, 0.01878, 1.145), (-0.3178, 0.01317, 1.144), (-0.3143, 0.00753, 1.143), (-0.3133, 0.002072, 1.141), (-0.3149, -0.002992, 1.139), (-0.3188, -0.007467, 1.137), (-0.3251, -0.01118, 1.135), (-0.3335, -0.01399, 1.134), (-0.3436, -0.01579, 1.132), (-0.355, -0.0165, 1.13), (-0.3674, -0.01611, 1.129), (-0.3802, -0.01463, 1.128), (-0.393, -0.01211, 1.127), (-0.4052, -0.008644, 1.127), (-0.4164, -0.004377, 1.127), (-0.4262, 0.0005332, 1.127), (-0.4341, 0.005897, 1.128), (-0.4399, 0.01151, 1.129), (-0.4434, 0.01715, 1.13), (-0.4444, 0.02261, 1.132), (-0.4429, 0.02767, 1.134), (-0.4389, 0.03215, 1.136), (-0.4326, 0.03586, 1.137), (-0.4243, 0.03867, 1.139), (-0.3612, -0.01631, 1.13), (-0.2133, 0.003196, 1.115), (-0.3205, 0.09667, 1.131), (-0.3347, 0.09189, 1.128), (-0.3454, 0.08558, 1.125), (-0.3522, 0.07797, 1.122), (-0.3548, 0.06936, 1.119), (-0.3531, 0.06008, 1.116), (-0.3472, 0.05049, 1.114), (-0.3373, 0.04095, 1.112), (-0.3238, 0.03183, 1.111), (-0.3072, 0.02348, 1.11), (-0.2881, 0.01623, 1.11), (-0.2673, 0.01034, 1.111), (-0.2456, 0.006054, 1.112), (-0.2239, 0.003529, 1.114), (-0.2028, 0.002863, 1.116), (-0.1834, 0.004082, 1.119), (-0.1662, 0.007138, 1.122), (-0.152, 0.01191, 1.125), (-0.1413, 0.01823, 1.128), (-0.1345, 0.02583, 1.131), (-0.132, 0.03444, 1.134), (-0.1336, 0.04372, 1.137), (-0.1396, 0.05332, 1.139), (-0.1495, 0.06286, 1.141), (-0.163, 0.07198, 1.142), (-0.1796, 0.08032, 1.143), (-0.1986, 0.08758, 1.143), (-0.2194, 0.09346, 1.142), (-0.2411, 0.09775, 1.141), (-0.2629, 0.1003, 1.139), (-0.2839, 0.1009, 1.137), (-0.3034, 0.09972, 1.134), (-0.4112, -0.1085, 1.156), (-0.4098, -0.1077, 1.158), (-0.4074, -0.1076, 1.16), (-0.4042, -0.108, 1.161), (-0.4001, -0.109, 1.162), (-0.3954, -0.1107, 1.163), (-0.3902, -0.1132, 1.164), (-0.3856, -0.1161, 1.164), (-0.3873, -0.1162, 1.162), (-0.3878, -0.1149, 1.163), (-0.3826, -0.1172, 1.164), (-0.3778, -0.1201, 1.164), (-0.3741, -0.1229, 1.163), (-0.3715, -0.1255, 1.162), (-0.3699, -0.1276, 1.161), (-0.3693, -0.1294, 1.159), (-0.3698, -0.1307, 1.157), (-0.3712, -0.1314, 1.156), (-0.3736, -0.1316, 1.154), (-0.3768, -0.1312, 1.153), (-0.3809, -0.1302, 1.151), (-0.3856, -0.1285, 1.15), (-0.3909, -0.126, 1.15), (-0.3954, -0.1231, 1.15), (-0.3937, -0.123, 1.151), (-0.3933, -0.1242, 1.15), (-0.3984, -0.122, 1.149), (-0.4032, -0.119, 1.15), (-0.4069, -0.1162, 1.15), (-0.4095, -0.1137, 1.152), (-0.4111, -0.1115, 1.153), (-0.4117, -0.1098, 1.155), (-0.3724, -0.1315, 1.155), (-0.1541, 0.1116, 1.104), (-0.1306, 0.1121, 1.105), (-0.107, 0.1105, 1.106), (-0.08429, 0.1067, 1.107), (-0.0632, 0.1009, 1.108), (-0.0446, 0.09337, 1.108), (-0.0292, 0.08434, 1.108), (-0.01759, 0.07417, 1.107), (-0.01022, 0.06326, 1.106), (-0.007366, 0.05203, 1.105), (-0.009146, 0.0409, 1.104), (-0.01549, 0.03031, 1.102), (-0.02615, 0.02066, 1.101), (-0.04072, 0.01233, 1.099), (-0.05864, 0.005624, 1.097), (-0.07922, 0.0008114, 1.096), (-0.1017, -0.001926, 1.094), (-0.1251, -0.002482, 1.093), (-0.1487, -0.0008357, 1.092), (-0.1714, 0.002949, 1.091), (-0.1925, 0.008728, 1.091), (-0.2111, 0.01628, 1.091), (-0.2265, 0.02531, 1.091), (-0.2381, 0.03547, 1.091), (-0.2455, 0.04638, 1.092), (-0.2484, 0.05762, 1.093), (-0.2466, 0.06874, 1.095), (-0.2402, 0.07933, 1.096), (-0.2296, 0.08898, 1.098), (-0.215, 0.09732, 1.099), (-0.1971, 0.104, 1.101), (-0.1765, 0.1088, 1.103), (-0.1369, -0.001659, 1.092), (-0.1104, -0.01498, 1.078), (-0.09871, 0.1001, 1.078), (-0.1222, 0.09668, 1.078), (-0.1438, 0.09118, 1.078), (-0.1627, 0.08378, 1.078), (-0.1783, 0.07476, 1.078), (-0.1898, 0.06448, 1.078), (-0.1969, 0.05331, 1.078), (-0.1993, 0.0417, 1.078), (-0.1969, 0.03009, 1.078), (-0.1898, 0.01893, 1.078), (-0.1783, 0.008637, 1.078), (-0.1627, -0.0003819, 1.078), (-0.1438, -0.007783, 1.078), (-0.1222, -0.01328, 1.078), (-0.09871, -0.01667, 1.078), (-0.07433, -0.01781, 1.078), (-0.04994, -0.01667, 1.078), (-0.02649, -0.01328, 1.078), (-0.00488, -0.007783, 1.078), (0.01406, -0.0003819, 1.078), (0.02961, 0.008637, 1.078), (0.04116, 0.01893, 1.078), (0.04827, 0.03009, 1.078), (0.05067, 0.0417, 1.078), (0.04827, 0.05331, 1.078), (0.04116, 0.06448, 1.078), (0.02961, 0.07476, 1.078), (0.01406, 0.08378, 1.078), (-0.00488, 0.09118, 1.078), (-0.02649, 0.09668, 1.078), (-0.04994, 0.1001, 1.078), (-0.07433, 0.1012, 1.078)], [(1486, 1485), (1487, 1486), (1488, 1487), (1489, 1488), (1490, 1489), (1491, 1490), (1492, 1491), (1493, 1492), (1494, 1493), (1495, 1494), (1496, 1495), (1497, 1496), (1498, 1497), (1499, 1498), (1500, 1499), (1501, 1500), (1502, 1501), (1517, 1502), (1504, 1503), (1505, 1504), (1506, 1505), (1507, 1506), (1508, 1507), (1509, 1508), (1510, 1509), (1511, 1510), (1512, 1511), (1513, 1512), (1514, 1513), (1515, 1514), (1516, 1515), (1485, 1516), (1503, 1517)], [(1023, 1, 3, 1024), (1024, 3, 5, 1025), (1025, 5, 7, 1026), (1026, 7, 9, 1027), (1027, 9, 11, 1028), (1028, 11, 13, 1029), (1029, 13, 15, 1030), (1030, 15, 17, 1031), (1031, 17, 19, 1032), (1032, 19, 21, 1033), (1033, 21, 23, 1034), (1034, 23, 25, 1035), (1035, 25, 27, 1036), (1036, 27, 29, 1037), (1037, 29, 31, 1038), (1038, 31, 33, 1039), (1039, 33, 35, 1040), (1055, 353, 37, 1041), (1041, 37, 39, 1042), (1042, 39, 41, 1043), (1043, 41, 43, 1044), (1044, 43, 45, 1045), (1045, 45, 47, 1046), (1046, 47, 49, 1047), (1047, 49, 51, 1048), (1048, 51, 53, 1049), (1049, 53, 55, 1050), (1050, 55, 57, 1051), (1051, 57, 59, 1052), (1052, 59, 61, 1053), (31, 29, 1136, 1137), (1053, 61, 63, 1054), (1054, 63, 1, 1023), (12, 14, 1063, 1062), (62, 95, 64, 0), (60, 94, 95, 62), (58, 93, 94, 60), (56, 92, 93, 58), (54, 91, 92, 56), (52, 90, 91, 54), (50, 89, 90, 52), (48, 88, 89, 50), (46, 87, 88, 48), (44, 86, 87, 46), (42, 85, 86, 44), (40, 84, 85, 42), (38, 83, 84, 40), (36, 82, 83, 38), (352, 354, 82, 36), (32, 80, 81, 34), (30, 79, 80, 32), (28, 78, 79, 30), (26, 77, 78, 28), (24, 76, 77, 26), (22, 75, 76, 24), (20, 74, 75, 22), (18, 73, 74, 20), (16, 72, 73, 18), (14, 71, 72, 16), (12, 70, 71, 14), (10, 69, 70, 12), (8, 68, 69, 10), (6, 67, 68, 8), (4, 66, 67, 6), (2, 65, 66, 4), (0, 64, 65, 2), (95, 127, 96, 64), (94, 126, 127, 95), (93, 125, 126, 94), (92, 124, 125, 93), (91, 123, 124, 92), (90, 122, 123, 91), (89, 121, 122, 90), (88, 120, 121, 89), (87, 119, 120, 88), (86, 118, 119, 87), (85, 117, 118, 86), (84, 116, 117, 85), (83, 115, 116, 84), (82, 114, 115, 83), (354, 355, 114, 82), (80, 112, 113, 81), (79, 111, 112, 80), (78, 110, 111, 79), (77, 109, 110, 78), (76, 108, 109, 77), (75, 107, 108, 76), (74, 106, 107, 75), (73, 105, 106, 74), (72, 104, 105, 73), (71, 103, 104, 72), (70, 102, 103, 71), (69, 101, 102, 70), (68, 100, 101, 69), (67, 99, 100, 68), (66, 98, 99, 67), (65, 97, 98, 66), (64, 96, 97, 65), (127, 159, 128, 96), (126, 158, 159, 127), (125, 157, 158, 126), (124, 156, 157, 125), (123, 155, 156, 124), (122, 154, 155, 123), (121, 153, 154, 122), (120, 152, 153, 121), (119, 151, 152, 120), (118, 150, 151, 119), (117, 149, 150, 118), (116, 148, 149, 117), (115, 147, 148, 116), (114, 146, 147, 115), (355, 356, 146, 114), (112, 144, 145, 113), (111, 143, 144, 112), (110, 142, 143, 111), (109, 141, 142, 110), (108, 140, 141, 109), (107, 139, 140, 108), (106, 138, 139, 107), (105, 137, 138, 106), (104, 136, 137, 105), (103, 135, 136, 104), (102, 134, 135, 103), (101, 133, 134, 102), (100, 132, 133, 101), (99, 131, 132, 100), (98, 130, 131, 99), (97, 129, 130, 98), (96, 128, 129, 97), (159, 191, 160, 128), (158, 190, 191, 159), (157, 189, 190, 158), (156, 188, 189, 157), (155, 187, 188, 156), (154, 186, 187, 155), (153, 185, 186, 154), (152, 184, 185, 153), (151, 183, 184, 152), (150, 182, 183, 151), (149, 181, 182, 150), (148, 180, 181, 149), (147, 179, 180, 148), (146, 178, 179, 147), (356, 357, 178, 146), (144, 176, 177, 145), (143, 175, 176, 144), (142, 174, 175, 143), (141, 173, 174, 142), (140, 172, 173, 141), (139, 171, 172, 140), (138, 170, 171, 139), (137, 169, 170, 138), (136, 168, 169, 137), (135, 167, 168, 136), (134, 166, 167, 135), (133, 165, 166, 134), (132, 164, 165, 133), (131, 163, 164, 132), (130, 162, 163, 131), (129, 161, 162, 130), (128, 160, 161, 129), (191, 223, 192, 160), (190, 222, 223, 191), (189, 221, 222, 190), (188, 220, 221, 189), (187, 219, 220, 188), (186, 218, 219, 187), (185, 217, 218, 186), (184, 216, 217, 185), (183, 215, 216, 184), (182, 214, 215, 183), (181, 213, 214, 182), (180, 212, 213, 181), (179, 211, 212, 180), (178, 210, 211, 179), (357, 358, 210, 178), (176, 208, 209, 177), (175, 207, 208, 176), (174, 206, 207, 175), (173, 205, 206, 174), (172, 204, 205, 173), (171, 203, 204, 172), (170, 202, 203, 171), (169, 201, 202, 170), (168, 200, 201, 169), (167, 199, 200, 168), (166, 198, 199, 167), (165, 197, 198, 166), (164, 196, 197, 165), (163, 195, 196, 164), (162, 194, 195, 163), (161, 193, 194, 162), (160, 192, 193, 161), (223, 255, 224, 192), (222, 254, 255, 223), (221, 253, 254, 222), (220, 252, 253, 221), (219, 251, 252, 220), (218, 250, 251, 219), (217, 249, 250, 218), (216, 248, 249, 217), (215, 247, 248, 216), (214, 246, 247, 215), (213, 245, 246, 214), (212, 244, 245, 213), (211, 243, 244, 212), (210, 242, 243, 211), (358, 359, 242, 210), (208, 240, 241, 209), (207, 239, 240, 208), (206, 238, 239, 207), (205, 237, 238, 206), (204, 236, 237, 205), (203, 235, 236, 204), (202, 234, 235, 203), (201, 233, 234, 202), (200, 232, 233, 201), (199, 231, 232, 200), (198, 230, 231, 199), (197, 229, 230, 198), (196, 228, 229, 197), (195, 227, 228, 196), (194, 226, 227, 195), (193, 225, 226, 194), (192, 224, 225, 193), (255, 287, 256, 224), (254, 286, 287, 255), (253, 285, 286, 254), (252, 284, 285, 253), (251, 283, 284, 252), (250, 282, 283, 251), (249, 281, 282, 250), (248, 280, 281, 249), (247, 279, 280, 248), (246, 278, 279, 247), (245, 277, 278, 246), (244, 276, 277, 245), (243, 275, 276, 244), (242, 274, 275, 243), (359, 360, 274, 242), (240, 272, 273, 241), (239, 271, 272, 240), (238, 270, 271, 239), (237, 269, 270, 238), (236, 268, 269, 237), (235, 267, 268, 236), (234, 266, 267, 235), (233, 265, 266, 234), (232, 264, 265, 233), (231, 263, 264, 232), (230, 262, 263, 231), (229, 261, 262, 230), (228, 260, 261, 229), (227, 259, 260, 228), (226, 258, 259, 227), (225, 257, 258, 226), (224, 256, 257, 225), (287, 319, 288, 256), (286, 318, 319, 287), (285, 317, 318, 286), (284, 316, 317, 285), (283, 315, 316, 284), (282, 314, 315, 283), (281, 313, 314, 282), (280, 312, 313, 281), (279, 311, 312, 280), (278, 310, 311, 279), (277, 309, 310, 278), (276, 308, 309, 277), (275, 307, 308, 276), (274, 306, 307, 275), (360, 361, 306, 274), (272, 304, 305, 273), (271, 303, 304, 272), (270, 302, 303, 271), (269, 301, 302, 270), (268, 300, 301, 269), (267, 299, 300, 268), (266, 298, 299, 267), (265, 297, 298, 266), (264, 296, 297, 265), (263, 295, 296, 264), (262, 294, 295, 263), (261, 293, 294, 262), (260, 292, 293, 261), (259, 291, 292, 260), (258, 290, 291, 259), (257, 289, 290, 258), (256, 288, 289, 257), (319, 351, 320, 288), (318, 350, 351, 319), (317, 349, 350, 318), (316, 348, 349, 317), (315, 347, 348, 316), (314, 346, 347, 315), (313, 345, 346, 314), (312, 344, 345, 313), (311, 343, 344, 312), (310, 342, 343, 311), (309, 341, 342, 310), (308, 340, 341, 309), (307, 339, 340, 308), (306, 338, 339, 307), (361, 362, 338, 306), (304, 336, 337, 305), (303, 335, 336, 304), (302, 334, 335, 303), (301, 333, 334, 302), (300, 332, 333, 301), (299, 331, 332, 300), (298, 330, 331, 299), (297, 329, 330, 298), (296, 328, 329, 297), (295, 327, 328, 296), (294, 326, 327, 295), (293, 325, 326, 294), (292, 324, 325, 293), (291, 323, 324, 292), (290, 322, 323, 291), (289, 321, 322, 290), (288, 320, 321, 289), (305, 337, 362, 361), (273, 305, 361, 360), (241, 273, 360, 359), (209, 241, 359, 358), (177, 209, 358, 357), (145, 177, 357, 356), (113, 145, 356, 355), (81, 113, 355, 354), (34, 81, 354, 352), (1040, 35, 353, 1055), (337, 380, 395, 362), (351, 394, 363, 320), (350, 393, 394, 351), (349, 392, 393, 350), (348, 391, 392, 349), (347, 390, 391, 348), (346, 389, 390, 347), (345, 388, 389, 346), (344, 387, 388, 345), (343, 386, 387, 344), (342, 385, 386, 343), (341, 384, 385, 342), (340, 383, 384, 341), (339, 382, 383, 340), (338, 381, 382, 339), (362, 395, 381, 338), (336, 379, 380, 337), (335, 378, 379, 336), (334, 377, 378, 335), (333, 376, 377, 334), (332, 375, 376, 333), (331, 374, 375, 332), (330, 373, 374, 331), (329, 372, 373, 330), (328, 371, 372, 329), (327, 370, 371, 328), (326, 369, 370, 327), (325, 368, 369, 326), (324, 367, 368, 325), (323, 366, 367, 324), (322, 365, 366, 323), (321, 364, 365, 322), (320, 363, 364, 321), (380, 413, 428, 395), (394, 427, 396, 363), (393, 426, 427, 394), (392, 425, 426, 393), (391, 424, 425, 392), (390, 423, 424, 391), (389, 422, 423, 390), (388, 421, 422, 389), (387, 420, 421, 388), (386, 419, 420, 387), (385, 418, 419, 386), (384, 417, 418, 385), (383, 416, 417, 384), (382, 415, 416, 383), (381, 414, 415, 382), (395, 428, 414, 381), (379, 412, 413, 380), (378, 411, 412, 379), (377, 410, 411, 378), (376, 409, 410, 377), (375, 408, 409, 376), (374, 407, 408, 375), (373, 406, 407, 374), (372, 405, 406, 373), (371, 404, 405, 372), (370, 403, 404, 371), (369, 402, 403, 370), (368, 401, 402, 369), (367, 400, 401, 368), (366, 399, 400, 367), (365, 398, 399, 366), (364, 397, 398, 365), (363, 396, 397, 364), (413, 446, 461, 428), (427, 460, 429, 396), (426, 459, 460, 427), (425, 458, 459, 426), (424, 457, 458, 425), (423, 456, 457, 424), (422, 455, 456, 423), (421, 454, 455, 422), (420, 453, 454, 421), (419, 452, 453, 420), (418, 451, 452, 419), (417, 450, 451, 418), (416, 449, 450, 417), (415, 448, 449, 416), (414, 447, 448, 415), (428, 461, 447, 414), (412, 445, 446, 413), (411, 444, 445, 412), (410, 443, 444, 411), (409, 442, 443, 410), (408, 441, 442, 409), (407, 440, 441, 408), (406, 439, 440, 407), (405, 438, 439, 406), (404, 437, 438, 405), (403, 436, 437, 404), (402, 435, 436, 403), (401, 434, 435, 402), (400, 433, 434, 401), (399, 432, 433, 400), (398, 431, 432, 399), (397, 430, 431, 398), (396, 429, 430, 397), (446, 479, 494, 461), (460, 493, 462, 429), (459, 492, 493, 460), (458, 491, 492, 459), (457, 490, 491, 458), (456, 489, 490, 457), (455, 488, 489, 456), (454, 487, 488, 455), (453, 486, 487, 454), (452, 485, 486, 453), (451, 484, 485, 452), (450, 483, 484, 451), (449, 482, 483, 450), (448, 481, 482, 449), (447, 480, 481, 448), (461, 494, 480, 447), (445, 478, 479, 446), (444, 477, 478, 445), (443, 476, 477, 444), (442, 475, 476, 443), (441, 474, 475, 442), (440, 473, 474, 441), (439, 472, 473, 440), (438, 471, 472, 439), (437, 470, 471, 438), (436, 469, 470, 437), (435, 468, 469, 436), (434, 467, 468, 435), (433, 466, 467, 434), (432, 465, 466, 433), (431, 464, 465, 432), (430, 463, 464, 431), (429, 462, 463, 430), (479, 512, 527, 494), (493, 526, 495, 462), (492, 525, 526, 493), (491, 524, 525, 492), (490, 523, 524, 491), (489, 522, 523, 490), (488, 521, 522, 489), (487, 520, 521, 488), (486, 519, 520, 487), (485, 518, 519, 486), (484, 517, 518, 485), (483, 516, 517, 484), (482, 515, 516, 483), (481, 514, 515, 482), (480, 513, 514, 481), (494, 527, 513, 480), (478, 511, 512, 479), (477, 510, 511, 478), (476, 509, 510, 477), (475, 508, 509, 476), (474, 507, 508, 475), (473, 506, 507, 474), (472, 505, 506, 473), (471, 504, 505, 472), (470, 503, 504, 471), (469, 502, 503, 470), (468, 501, 502, 469), (467, 500, 501, 468), (466, 499, 500, 467), (465, 498, 499, 466), (464, 497, 498, 465), (463, 496, 497, 464), (462, 495, 496, 463), (512, 545, 560, 527), (526, 559, 528, 495), (525, 558, 559, 526), (524, 557, 558, 525), (523, 556, 557, 524), (522, 555, 556, 523), (521, 554, 555, 522), (520, 553, 554, 521), (519, 552, 553, 520), (518, 551, 552, 519), (517, 550, 551, 518), (516, 549, 550, 517), (515, 548, 549, 516), (514, 547, 548, 515), (513, 546, 547, 514), (527, 560, 546, 513), (511, 544, 545, 512), (510, 543, 544, 511), (509, 542, 543, 510), (508, 541, 542, 509), (507, 540, 541, 508), (506, 539, 540, 507), (505, 538, 539, 506), (504, 537, 538, 505), (503, 536, 537, 504), (502, 535, 536, 503), (501, 534, 535, 502), (500, 533, 534, 501), (499, 532, 533, 500), (498, 531, 532, 499), (497, 530, 531, 498), (496, 529, 530, 497), (495, 528, 529, 496), (545, 578, 593, 560), (559, 592, 561, 528), (558, 591, 592, 559), (557, 590, 591, 558), (556, 589, 590, 557), (555, 588, 589, 556), (554, 587, 588, 555), (553, 586, 587, 554), (552, 585, 586, 553), (551, 584, 585, 552), (550, 583, 584, 551), (549, 582, 583, 550), (548, 581, 582, 549), (547, 580, 581, 548), (546, 579, 580, 547), (560, 593, 579, 546), (544, 577, 578, 545), (543, 576, 577, 544), (542, 575, 576, 543), (541, 574, 575, 542), (540, 573, 574, 541), (539, 572, 573, 540), (538, 571, 572, 539), (537, 570, 571, 538), (536, 569, 570, 537), (535, 568, 569, 536), (534, 567, 568, 535), (533, 566, 567, 534), (532, 565, 566, 533), (531, 564, 565, 532), (530, 563, 564, 531), (529, 562, 563, 530), (528, 561, 562, 529), (643, 611, 626, 658), (657, 625, 594, 659), (656, 624, 625, 657), (655, 623, 624, 656), (654, 622, 623, 655), (653, 621, 622, 654), (652, 620, 621, 653), (651, 619, 620, 652), (650, 618, 619, 651), (649, 617, 618, 650), (648, 616, 617, 649), (647, 615, 616, 648), (646, 614, 615, 647), (645, 613, 614, 646), (644, 612, 613, 645), (658, 626, 612, 644), (642, 610, 611, 643), (641, 609, 610, 642), (640, 608, 609, 641), (639, 607, 608, 640), (638, 606, 607, 639), (637, 605, 606, 638), (636, 604, 605, 637), (635, 603, 604, 636), (634, 602, 603, 635), (633, 601, 602, 634), (632, 600, 601, 633), (631, 599, 600, 632), (630, 598, 599, 631), (629, 597, 598, 630), (628, 596, 597, 629), (627, 595, 596, 628), (659, 594, 595, 627), (561, 659, 627, 562), (562, 627, 628, 563), (563, 628, 629, 564), (564, 629, 630, 565), (565, 630, 631, 566), (566, 631, 632, 567), (567, 632, 633, 568), (568, 633, 634, 569), (569, 634, 635, 570), (570, 635, 636, 571), (571, 636, 637, 572), (572, 637, 638, 573), (573, 638, 639, 574), (574, 639, 640, 575), (575, 640, 641, 576), (576, 641, 642, 577), (577, 642, 643, 578), (593, 658, 644, 579), (579, 644, 645, 580), (580, 645, 646, 581), (581, 646, 647, 582), (582, 647, 648, 583), (583, 648, 649, 584), (584, 649, 650, 585), (585, 650, 651, 586), (586, 651, 652, 587), (587, 652, 653, 588), (588, 653, 654, 589), (589, 654, 655, 590), (590, 655, 656, 591), (591, 656, 657, 592), (592, 657, 659, 561), (578, 643, 658, 593), (611, 677, 692, 626), (625, 691, 660, 594), (624, 690, 691, 625), (623, 689, 690, 624), (622, 688, 689, 623), (621, 687, 688, 622), (620, 686, 687, 621), (619, 685, 686, 620), (618, 684, 685, 619), (617, 683, 684, 618), (616, 682, 683, 617), (615, 681, 682, 616), (614, 680, 681, 615), (613, 679, 680, 614), (612, 678, 679, 613), (626, 692, 678, 612), (610, 676, 677, 611), (609, 675, 676, 610), (608, 674, 675, 609), (607, 673, 674, 608), (606, 672, 673, 607), (605, 671, 672, 606), (604, 670, 671, 605), (603, 669, 670, 604), (602, 668, 669, 603), (601, 667, 668, 602), (600, 666, 667, 601), (599, 665, 666, 600), (598, 664, 665, 599), (597, 663, 664, 598), (596, 662, 663, 597), (595, 661, 662, 596), (594, 660, 661, 595), (677, 710, 725, 692), (691, 724, 693, 660), (690, 723, 724, 691), (689, 722, 723, 690), (688, 721, 722, 689), (687, 720, 721, 688), (686, 719, 720, 687), (685, 718, 719, 686), (684, 717, 718, 685), (683, 716, 717, 684), (682, 715, 716, 683), (681, 714, 715, 682), (680, 713, 714, 681), (679, 712, 713, 680), (678, 711, 712, 679), (692, 725, 711, 678), (676, 709, 710, 677), (675, 708, 709, 676), (674, 707, 708, 675), (673, 706, 707, 674), (672, 705, 706, 673), (671, 704, 705, 672), (670, 703, 704, 671), (669, 702, 703, 670), (668, 701, 702, 669), (667, 700, 701, 668), (666, 699, 700, 667), (665, 698, 699, 666), (664, 697, 698, 665), (663, 696, 697, 664), (662, 695, 696, 663), (661, 694, 695, 662), (660, 693, 694, 661), (710, 743, 758, 725), (724, 757, 726, 693), (723, 756, 757, 724), (722, 755, 756, 723), (721, 754, 755, 722), (720, 753, 754, 721), (719, 752, 753, 720), (718, 751, 752, 719), (717, 750, 751, 718), (716, 749, 750, 717), (715, 748, 749, 716), (714, 747, 748, 715), (713, 746, 747, 714), (712, 745, 746, 713), (711, 744, 745, 712), (725, 758, 744, 711), (709, 742, 743, 710), (708, 741, 742, 709), (707, 740, 741, 708), (706, 739, 740, 707), (705, 738, 739, 706), (704, 737, 738, 705), (703, 736, 737, 704), (702, 735, 736, 703), (701, 734, 735, 702), (700, 733, 734, 701), (699, 732, 733, 700), (698, 731, 732, 699), (697, 730, 731, 698), (696, 729, 730, 697), (695, 728, 729, 696), (694, 727, 728, 695), (693, 726, 727, 694), (743, 776, 791, 758), (757, 790, 759, 726), (756, 789, 790, 757), (755, 788, 789, 756), (754, 787, 788, 755), (753, 786, 787, 754), (752, 785, 786, 753), (751, 784, 785, 752), (750, 783, 784, 751), (749, 782, 783, 750), (748, 781, 782, 749), (747, 780, 781, 748), (746, 779, 780, 747), (745, 778, 779, 746), (744, 777, 778, 745), (758, 791, 777, 744), (742, 775, 776, 743), (741, 774, 775, 742), (740, 773, 774, 741), (739, 772, 773, 740), (738, 771, 772, 739), (737, 770, 771, 738), (736, 769, 770, 737), (735, 768, 769, 736), (734, 767, 768, 735), (733, 766, 767, 734), (732, 765, 766, 733), (731, 764, 765, 732), (730, 763, 764, 731), (729, 762, 763, 730), (728, 761, 762, 729), (727, 760, 761, 728), (726, 759, 760, 727), (776, 809, 824, 791), (790, 823, 792, 759), (789, 822, 823, 790), (788, 821, 822, 789), (787, 820, 821, 788), (786, 819, 820, 787), (785, 818, 819, 786), (784, 817, 818, 785), (783, 816, 817, 784), (782, 815, 816, 783), (781, 814, 815, 782), (780, 813, 814, 781), (779, 812, 813, 780), (778, 811, 812, 779), (777, 810, 811, 778), (791, 824, 810, 777), (775, 808, 809, 776), (774, 807, 808, 775), (773, 806, 807, 774), (772, 805, 806, 773), (771, 804, 805, 772), (770, 803, 804, 771), (769, 802, 803, 770), (768, 801, 802, 769), (767, 800, 801, 768), (766, 799, 800, 767), (765, 798, 799, 766), (764, 797, 798, 765), (763, 796, 797, 764), (762, 795, 796, 763), (761, 794, 795, 762), (760, 793, 794, 761), (759, 792, 793, 760), (809, 842, 857, 824), (823, 856, 825, 792), (822, 855, 856, 823), (821, 854, 855, 822), (820, 853, 854, 821), (819, 852, 853, 820), (818, 851, 852, 819), (817, 850, 851, 818), (816, 849, 850, 817), (815, 848, 849, 816), (814, 847, 848, 815), (813, 846, 847, 814), (812, 845, 846, 813), (811, 844, 845, 812), (810, 843, 844, 811), (824, 857, 843, 810), (808, 841, 842, 809), (807, 840, 841, 808), (806, 839, 840, 807), (805, 838, 839, 806), (804, 837, 838, 805), (803, 836, 837, 804), (802, 835, 836, 803), (801, 834, 835, 802), (800, 833, 834, 801), (799, 832, 833, 800), (798, 831, 832, 799), (797, 830, 831, 798), (796, 829, 830, 797), (795, 828, 829, 796), (794, 827, 828, 795), (793, 826, 827, 794), (792, 825, 826, 793), (842, 875, 890, 857), (856, 889, 858, 825), (855, 888, 889, 856), (854, 887, 888, 855), (853, 886, 887, 854), (852, 885, 886, 853), (851, 884, 885, 852), (850, 883, 884, 851), (849, 882, 883, 850), (848, 881, 882, 849), (847, 880, 881, 848), (846, 879, 880, 847), (845, 878, 879, 846), (844, 877, 878, 845), (843, 876, 877, 844), (857, 890, 876, 843), (841, 874, 875, 842), (840, 873, 874, 841), (839, 872, 873, 840), (838, 871, 872, 839), (837, 870, 871, 838), (836, 869, 870, 837), (835, 868, 869, 836), (834, 867, 868, 835), (833, 866, 867, 834), (832, 865, 866, 833), (831, 864, 865, 832), (830, 863, 864, 831), (829, 862, 863, 830), (828, 861, 862, 829), (827, 860, 861, 828), (826, 859, 860, 827), (825, 858, 859, 826), (875, 908, 923, 890), (889, 922, 891, 858), (888, 921, 922, 889), (887, 920, 921, 888), (886, 919, 920, 887), (885, 918, 919, 886), (884, 917, 918, 885), (883, 916, 917, 884), (882, 915, 916, 883), (881, 914, 915, 882), (880, 913, 914, 881), (879, 912, 913, 880), (878, 911, 912, 879), (877, 910, 911, 878), (876, 909, 910, 877), (890, 923, 909, 876), (874, 907, 908, 875), (873, 906, 907, 874), (872, 905, 906, 873), (871, 904, 905, 872), (870, 903, 904, 871), (869, 902, 903, 870), (868, 901, 902, 869), (867, 900, 901, 868), (866, 899, 900, 867), (865, 898, 899, 866), (864, 897, 898, 865), (863, 896, 897, 864), (862, 895, 896, 863), (861, 894, 895, 862), (860, 893, 894, 861), (859, 892, 893, 860), (858, 891, 892, 859), (908, 941, 956, 923), (922, 955, 924, 891), (921, 954, 955, 922), (920, 953, 954, 921), (919, 952, 953, 920), (918, 951, 952, 919), (917, 950, 951, 918), (916, 949, 950, 917), (915, 948, 949, 916), (914, 947, 948, 915), (913, 946, 947, 914), (912, 945, 946, 913), (911, 944, 945, 912), (910, 943, 944, 911), (909, 942, 943, 910), (923, 956, 942, 909), (907, 940, 941, 908), (906, 939, 940, 907), (905, 938, 939, 906), (904, 937, 938, 905), (903, 936, 937, 904), (902, 935, 936, 903), (901, 934, 935, 902), (900, 933, 934, 901), (899, 932, 933, 900), (898, 931, 932, 899), (897, 930, 931, 898), (896, 929, 930, 897), (895, 928, 929, 896), (894, 927, 928, 895), (893, 926, 927, 894), (892, 925, 926, 893), (891, 924, 925, 892), (941, 974, 989, 956), (955, 988, 957, 924), (954, 987, 988, 955), (953, 986, 987, 954), (952, 985, 986, 953), (951, 984, 985, 952), (950, 983, 984, 951), (949, 982, 983, 950), (948, 981, 982, 949), (947, 980, 981, 948), (946, 979, 980, 947), (945, 978, 979, 946), (944, 977, 978, 945), (943, 976, 977, 944), (942, 975, 976, 943), (956, 989, 975, 942), (940, 973, 974, 941), (939, 972, 973, 940), (938, 971, 972, 939), (937, 970, 971, 938), (936, 969, 970, 937), (935, 968, 969, 936), (934, 967, 968, 935), (933, 966, 967, 934), (932, 965, 966, 933), (931, 964, 965, 932), (930, 963, 964, 931), (929, 962, 963, 930), (928, 961, 962, 929), (927, 960, 961, 928), (926, 959, 960, 927), (925, 958, 959, 926), (924, 957, 958, 925), (974, 1007, 1022, 989), (988, 1021, 990, 957), (987, 1020, 1021, 988), (986, 1019, 1020, 987), (985, 1018, 1019, 986), (984, 1017, 1018, 985), (983, 1016, 1017, 984), (982, 1015, 1016, 983), (981, 1014, 1015, 982), (980, 1013, 1014, 981), (979, 1012, 1013, 980), (978, 1011, 1012, 979), (977, 1010, 1011, 978), (976, 1009, 1010, 977), (975, 1008, 1009, 976), (989, 1022, 1008, 975), (973, 1006, 1007, 974), (972, 1005, 1006, 973), (971, 1004, 1005, 972), (970, 1003, 1004, 971), (969, 1002, 1003, 970), (968, 1001, 1002, 969), (967, 1000, 1001, 968), (966, 999, 1000, 967), (965, 998, 999, 966), (964, 997, 998, 965), (963, 996, 997, 964), (962, 995, 996, 963), (961, 994, 995, 962), (960, 993, 994, 961), (959, 992, 993, 960), (958, 991, 992, 959), (957, 990, 991, 958), (1007, 1040, 1055, 1022), (1021, 1054, 1023, 990), (1020, 1053, 1054, 1021), (1019, 1052, 1053, 1020), (1018, 1051, 1052, 1019), (1017, 1050, 1051, 1018), (1016, 1049, 1050, 1017), (1015, 1048, 1049, 1016), (1014, 1047, 1048, 1015), (1013, 1046, 1047, 1014), (1012, 1045, 1046, 1013), (1011, 1044, 1045, 1012), (1010, 1043, 1044, 1011), (1009, 1042, 1043, 1010), (1008, 1041, 1042, 1009), (1022, 1055, 1041, 1008), (1006, 1039, 1040, 1007), (1005, 1038, 1039, 1006), (1004, 1037, 1038, 1005), (1003, 1036, 1037, 1004), (1002, 1035, 1036, 1003), (1001, 1034, 1035, 1002), (1000, 1033, 1034, 1001), (999, 1032, 1033, 1000), (998, 1031, 1032, 999), (997, 1030, 1031, 998), (996, 1029, 1030, 997), (995, 1028, 1029, 996), (994, 1027, 1028, 995), (993, 1026, 1027, 994), (992, 1025, 1026, 993), (991, 1024, 1025, 992), (990, 1023, 1024, 991), (1058, 1059, 1092, 1091), (30, 32, 1072, 1071), (48, 50, 1081, 1080), (4, 6, 1059, 1058), (22, 24, 1068, 1067), (40, 42, 1077, 1076), (58, 60, 1086, 1085), (14, 16, 1064, 1063), (32, 34, 1073, 1072), (50, 52, 1082, 1081), (6, 8, 1060, 1059), (24, 26, 1069, 1068), (42, 44, 1078, 1077), (60, 62, 1087, 1086), (16, 18, 1065, 1064), (352, 36, 1074, 1088), (52, 54, 1083, 1082), (8, 10, 1061, 1060), (26, 28, 1070, 1069), (44, 46, 1079, 1078), (0, 2, 1057, 1056), (62, 0, 1056, 1087), (18, 20, 1066, 1065), (36, 38, 1075, 1074), (54, 56, 1084, 1083), (34, 352, 1088, 1073), (10, 12, 1062, 1061), (28, 30, 1071, 1070), (46, 48, 1080, 1079), (2, 4, 1058, 1057), (20, 22, 1067, 1066), (38, 40, 1076, 1075), (56, 58, 1085, 1084), (1089, 1090, 1091, 1092, 1093, 1094, 1095, 1096, 1097, 1098, 1099, 1100, 1101, 1102, 1103, 1104, 1105, 1106, 1121, 1107, 1108, 1109, 1110, 1111, 1112, 1113, 1114, 1115, 1116, 1117, 1118, 1119, 1120), (1085, 1086, 1119, 1118), (1072, 1073, 1106, 1105), (1059, 1060, 1093, 1092), (1086, 1087, 1120, 1119), (1088, 1074, 1107, 1121), (1060, 1061, 1094, 1093), (1087, 1056, 1089, 1120), (1074, 1075, 1108, 1107), (1061, 1062, 1095, 1094), (1073, 1088, 1121, 1106), (1075, 1076, 1109, 1108), (1062, 1063, 1096, 1095), (1076, 1077, 1110, 1109), (1063, 1064, 1097, 1096), (1077, 1078, 1111, 1110), (1064, 1065, 1098, 1097), (1078, 1079, 1112, 1111), (1065, 1066, 1099, 1098), (1079, 1080, 1113, 1112), (1066, 1067, 1100, 1099), (1080, 1081, 1114, 1113), (1067, 1068, 1101, 1100), (1081, 1082, 1115, 1114), (1068, 1069, 1102, 1101), (1082, 1083, 1116, 1115), (1069, 1070, 1103, 1102), (1056, 1057, 1090, 1089), (1083, 1084, 1117, 1116), (1070, 1071, 1104, 1103), (1057, 1058, 1091, 1090), (1084, 1085, 1118, 1117), (1071, 1072, 1105, 1104), (1153, 1152, 1185, 1186), (49, 47, 1145, 1146), (5, 3, 1123, 1124), (23, 21, 1132, 1133), (41, 39, 1141, 1142), (59, 57, 1150, 1151), (15, 13, 1128, 1129), (33, 31, 1137, 1138), (51, 49, 1146, 1147), (7, 5, 1124, 1125), (25, 23, 1133, 1134), (43, 41, 1142, 1143), (61, 59, 1151, 1152), (17, 15, 1129, 1130), (35, 33, 1138, 1139), (53, 51, 1147, 1148), (9, 7, 1125, 1126), (27, 25, 1134, 1135), (45, 43, 1143, 1144), (63, 61, 1152, 1153), (19, 17, 1130, 1131), (353, 35, 1139, 1154), (55, 53, 1148, 1149), (11, 9, 1126, 1127), (29, 27, 1135, 1136), (47, 45, 1144, 1145), (3, 1, 1122, 1123), (1, 63, 1153, 1122), (21, 19, 1131, 1132), (39, 37, 1140, 1141), (57, 55, 1149, 1150), (37, 353, 1154, 1140), (13, 11, 1127, 1128), (1155, 1186, 1219, 1188), (1154, 1139, 1172, 1187), (1127, 1126, 1159, 1160), (1122, 1153, 1186, 1155), (1141, 1140, 1173, 1174), (1128, 1127, 1160, 1161), (1140, 1154, 1187, 1173), (1142, 1141, 1174, 1175), (1129, 1128, 1161, 1162), (1143, 1142, 1175, 1176), (1130, 1129, 1162, 1163), (1144, 1143, 1176, 1177), (1131, 1130, 1163, 1164), (1145, 1144, 1177, 1178), (1132, 1131, 1164, 1165), (1146, 1145, 1178, 1179), (1133, 1132, 1165, 1166), (1147, 1146, 1179, 1180), (1134, 1133, 1166, 1167), (1148, 1147, 1180, 1181), (1135, 1134, 1167, 1168), (1149, 1148, 1181, 1182), (1136, 1135, 1168, 1169), (1123, 1122, 1155, 1156), (1150, 1149, 1182, 1183), (1137, 1136, 1169, 1170), (1124, 1123, 1156, 1157), (1151, 1150, 1183, 1184), (1138, 1137, 1170, 1171), (1125, 1124, 1157, 1158), (1152, 1151, 1184, 1185), (1139, 1138, 1171, 1172), (1126, 1125, 1158, 1159), (1206, 1220, 1253, 1239), (1174, 1173, 1206, 1207), (1161, 1160, 1193, 1194), (1173, 1187, 1220, 1206), (1175, 1174, 1207, 1208), (1162, 1161, 1194, 1195), (1176, 1175, 1208, 1209), (1163, 1162, 1195, 1196), (1177, 1176, 1209, 1210), (1164, 1163, 1196, 1197), (1178, 1177, 1210, 1211), (1165, 1164, 1197, 1198), (1179, 1178, 1211, 1212), (1166, 1165, 1198, 1199), (1180, 1179, 1212, 1213), (1167, 1166, 1199, 1200), (1181, 1180, 1213, 1214), (1168, 1167, 1200, 1201), (1182, 1181, 1214, 1215), (1169, 1168, 1201, 1202), (1156, 1155, 1188, 1189), (1183, 1182, 1215, 1216), (1170, 1169, 1202, 1203), (1157, 1156, 1189, 1190), (1184, 1183, 1216, 1217), (1171, 1170, 1203, 1204), (1158, 1157, 1190, 1191), (1185, 1184, 1217, 1218), (1172, 1171, 1204, 1205), (1159, 1158, 1191, 1192), (1186, 1185, 1218, 1219), (1187, 1172, 1205, 1220), (1160, 1159, 1192, 1193), (1242, 1241, 1274, 1275), (1208, 1207, 1240, 1241), (1195, 1194, 1227, 1228), (1209, 1208, 1241, 1242), (1196, 1195, 1228, 1229), (1210, 1209, 1242, 1243), (1197, 1196, 1229, 1230), (1211, 1210, 1243, 1244), (1198, 1197, 1230, 1231), (1212, 1211, 1244, 1245), (1199, 1198, 1231, 1232), (1213, 1212, 1245, 1246), (1200, 1199, 1232, 1233), (1214, 1213, 1246, 1247), (1201, 1200, 1233, 1234), (1215, 1214, 1247, 1248), (1202, 1201, 1234, 1235), (1189, 1188, 1221, 1222), (1216, 1215, 1248, 1249), (1203, 1202, 1235, 1236), (1190, 1189, 1222, 1223), (1217, 1216, 1249, 1250), (1204, 1203, 1236, 1237), (1191, 1190, 1223, 1224), (1218, 1217, 1250, 1251), (1205, 1204, 1237, 1238), (1192, 1191, 1224, 1225), (1219, 1218, 1251, 1252), (1220, 1205, 1238, 1253), (1193, 1192, 1225, 1226), (1188, 1219, 1252, 1221), (1207, 1206, 1239, 1240), (1194, 1193, 1226, 1227), (1276, 1275, 1308, 1309), (1229, 1228, 1261, 1262), (1243, 1242, 1275, 1276), (1230, 1229, 1262, 1263), (1244, 1243, 1276, 1277), (1231, 1230, 1263, 1264), (1245, 1244, 1277, 1278), (1232, 1231, 1264, 1265), (1246, 1245, 1278, 1279), (1233, 1232, 1265, 1266), (1247, 1246, 1279, 1280), (1234, 1233, 1266, 1267), (1248, 1247, 1280, 1281), (1235, 1234, 1267, 1268), (1222, 1221, 1254, 1255), (1249, 1248, 1281, 1282), (1236, 1235, 1268, 1269), (1223, 1222, 1255, 1256), (1250, 1249, 1282, 1283), (1237, 1236, 1269, 1270), (1224, 1223, 1256, 1257), (1251, 1250, 1283, 1284), (1238, 1237, 1270, 1271), (1225, 1224, 1257, 1258), (1252, 1251, 1284, 1285), (1253, 1238, 1271, 1286), (1226, 1225, 1258, 1259), (1221, 1252, 1285, 1254), (1240, 1239, 1272, 1273), (1227, 1226, 1259, 1260), (1239, 1253, 1286, 1272), (1241, 1240, 1273, 1274), (1228, 1227, 1260, 1261), (1300, 1299, 1332, 1333), (1263, 1262, 1295, 1296), (1277, 1276, 1309, 1310), (1264, 1263, 1296, 1297), (1278, 1277, 1310, 1311), (1265, 1264, 1297, 1298), (1279, 1278, 1311, 1312), (1266, 1265, 1298, 1299), (1280, 1279, 1312, 1313), (1267, 1266, 1299, 1300), (1281, 1280, 1313, 1314), (1268, 1267, 1300, 1301), (1255, 1254, 1287, 1288), (1282, 1281, 1314, 1315), (1269, 1268, 1301, 1302), (1256, 1255, 1288, 1289), (1283, 1282, 1315, 1316), (1270, 1269, 1302, 1303), (1257, 1256, 1289, 1290), (1284, 1283, 1316, 1317), (1271, 1270, 1303, 1304), (1258, 1257, 1290, 1291), (1285, 1284, 1317, 1318), (1286, 1271, 1304, 1319), (1259, 1258, 1291, 1292), (1254, 1285, 1318, 1287), (1273, 1272, 1305, 1306), (1260, 1259, 1292, 1293), (1272, 1286, 1319, 1305), (1274, 1273, 1306, 1307), (1261, 1260, 1293, 1294), (1275, 1274, 1307, 1308), (1262, 1261, 1294, 1295), (1314, 1313, 1346, 1347), (1301, 1300, 1333, 1334), (1288, 1287, 1320, 1321), (1315, 1314, 1347, 1348), (1302, 1301, 1334, 1335), (1289, 1288, 1321, 1322), (1316, 1315, 1348, 1349), (1303, 1302, 1335, 1336), (1290, 1289, 1322, 1323), (1317, 1316, 1349, 1350), (1304, 1303, 1336, 1337), (1291, 1290, 1323, 1324), (1318, 1317, 1350, 1351), (1319, 1304, 1337, 1352), (1292, 1291, 1324, 1325), (1287, 1318, 1351, 1320), (1306, 1305, 1338, 1339), (1293, 1292, 1325, 1326), (1305, 1319, 1352, 1338), (1307, 1306, 1339, 1340), (1294, 1293, 1326, 1327), (1308, 1307, 1340, 1341), (1295, 1294, 1327, 1328), (1309, 1308, 1341, 1342), (1296, 1295, 1328, 1329), (1310, 1309, 1342, 1343), (1297, 1296, 1329, 1330), (1311, 1310, 1343, 1344), (1298, 1297, 1330, 1331), (1312, 1311, 1344, 1345), (1299, 1298, 1331, 1332), (1313, 1312, 1345, 1346), (1391, 1390, 1381, 1380), (1426, 1427, 1410, 1411), (1397, 1396, 1375, 1374), (1407, 1406, 1365, 1364), (1413, 1412, 1359, 1358), (1408, 1407, 1364, 1363), (1386, 1400, 1371, 1385), (1409, 1408, 1363, 1362), (1411, 1410, 1361, 1360), (1396, 1395, 1376, 1375), (1400, 1399, 1372, 1371), (1390, 1389, 1382, 1381), (1399, 1398, 1373, 1372), (1417, 1416, 1355, 1354), (1403, 1402, 1369, 1368), (1394, 1393, 1378, 1377), (1393, 1392, 1379, 1378), (1401, 1386, 1385, 1370), (1415, 1414, 1357, 1356), (1395, 1394, 1377, 1376), (1412, 1411, 1360, 1359), (1387, 1418, 1353, 1384), (1410, 1409, 1362, 1361), (1389, 1388, 1383, 1382), (1416, 1415, 1356, 1355), (1392, 1391, 1380, 1379), (1405, 1404, 1367, 1366), (1402, 1401, 1370, 1369), (1405, 1406, 1365, 1366), (1398, 1397, 1374, 1373), (1388, 1387, 1384, 1383), (1404, 1403, 1368, 1367), (1418, 1417, 1354, 1353), (1460, 1459, 1444, 1443), (1424, 1425, 1412, 1413), (1432, 1431, 1406, 1405), (1451, 1437, 1400, 1386), (1436, 1451, 1386, 1401), (1437, 1438, 1399, 1400), (1448, 1449, 1388, 1389), (1449, 1450, 1387, 1388), (1440, 1441, 1396, 1397), (1419, 1420, 1417, 1418), (1435, 1436, 1401, 1402), (1428, 1429, 1408, 1409), (1423, 1424, 1413, 1414), (1446, 1447, 1390, 1391), (1422, 1423, 1414, 1415), (1443, 1444, 1393, 1394), (1414, 1413, 1358, 1357), (1427, 1428, 1409, 1410), (1439, 1440, 1397, 1398), (1442, 1443, 1394, 1395), (1420, 1421, 1416, 1417), (1444, 1445, 1392, 1393), (1438, 1439, 1398, 1399), (1447, 1448, 1389, 1390), (1421, 1422, 1415, 1416), (1430, 1431, 1406, 1407), (1434, 1435, 1402, 1403), (1441, 1442, 1395, 1396), (1432, 1433, 1404, 1405), (1433, 1434, 1403, 1404), (1429, 1430, 1407, 1408), (1425, 1426, 1411, 1412), (1450, 1419, 1418, 1387), (1541, 1542, 1460, 1461), (1471, 1470, 1433, 1432), (1482, 1481, 1422, 1421), (1461, 1460, 1443, 1442), (1476, 1475, 1428, 1427), (1466, 1465, 1438, 1437), (1454, 1453, 1450, 1449), (1455, 1454, 1449, 1448), (1469, 1468, 1435, 1434), (1480, 1479, 1424, 1423), (1452, 1466, 1437, 1451), (1483, 1482, 1421, 1420), (1464, 1463, 1440, 1439), (1474, 1473, 1430, 1429), (1445, 1446, 1391, 1392), (1463, 1462, 1441, 1440), (1465, 1464, 1439, 1438), (1481, 1480, 1423, 1422), (1479, 1478, 1425, 1424), (1477, 1476, 1427, 1426), (1478, 1477, 1426, 1425), (1456, 1455, 1448, 1447), (1470, 1469, 1434, 1433), (1473, 1472, 1431, 1430), (1484, 1483, 1420, 1419), (1458, 1457, 1446, 1445), (1475, 1474, 1429, 1428), (1457, 1456, 1447, 1446), (1467, 1452, 1451, 1436), (1468, 1467, 1436, 1435), (1453, 1484, 1419, 1450), (1459, 1458, 1445, 1444), (1471, 1472, 1431, 1432), (1297, 1298, 1572, 1573), (1522, 1523, 1479, 1480), (1545, 1546, 1456, 1457), (1549, 1518, 1484, 1453), (1540, 1541, 1461, 1462), (1534, 1535, 1467, 1468), (1539, 1540, 1462, 1463), (1535, 1550, 1452, 1467), (1542, 1543, 1459, 1460), (1519, 1520, 1482, 1483), (1528, 1529, 1473, 1474), (1547, 1548, 1454, 1455), (1462, 1461, 1442, 1441), (1527, 1528, 1474, 1475), (1531, 1532, 1470, 1471), (1537, 1538, 1464, 1465), (1536, 1537, 1465, 1466), (1550, 1536, 1466, 1452), (1521, 1522, 1480, 1481), (1533, 1534, 1468, 1469), (1548, 1549, 1453, 1454), (1525, 1526, 1476, 1477), (1524, 1525, 1477, 1478), (1532, 1533, 1469, 1470), (1523, 1524, 1478, 1479), (1526, 1527, 1475, 1476), (1546, 1547, 1455, 1456), (1538, 1539, 1463, 1464), (1544, 1545, 1457, 1458), (1531, 1530, 1472, 1471), (1520, 1521, 1481, 1482), (1543, 1544, 1458, 1459), (1518, 1519, 1483, 1484), (1559, 1558, 1543, 1542), (1574, 1573, 1528, 1527), (1296, 1297, 1573, 1574), (1558, 1557, 1544, 1543), (1295, 1296, 1574, 1575), (1570, 1571, 1530, 1531), (1294, 1295, 1575, 1576), (1570, 1569, 1532, 1531), (1293, 1294, 1576, 1577), (1556, 1555, 1546, 1545), (1582, 1581, 1520, 1519), (1319, 1305, 1565, 1551), (1583, 1582, 1519, 1518), (1553, 1552, 1549, 1548), (1305, 1306, 1564, 1565), (1568, 1567, 1534, 1533), (1580, 1579, 1522, 1521), (1291, 1292, 1578, 1579), (1316, 1317, 1553, 1554), (1565, 1564, 1537, 1536), (1317, 1318, 1552, 1553), (1302, 1303, 1567, 1568), (1564, 1563, 1538, 1537), (1567, 1566, 1535, 1534), (1288, 1289, 1581, 1582), (1563, 1562, 1539, 1538), (1314, 1315, 1555, 1556), (1300, 1301, 1569, 1570), (1562, 1561, 1540, 1539), (1300, 1299, 1571, 1570), (1561, 1560, 1541, 1540), (1298, 1299, 1571, 1572), (1560, 1559, 1542, 1541), (1290, 1291, 1579, 1580), (1310, 1311, 1559, 1560), (1573, 1572, 1529, 1528), (1309, 1310, 1560, 1561), (1572, 1571, 1530, 1529), (1308, 1309, 1561, 1562), (1557, 1556, 1545, 1544), (1307, 1308, 1562, 1563), (1529, 1530, 1472, 1473), (1552, 1583, 1518, 1549), (1306, 1307, 1563, 1564), (1581, 1580, 1521, 1520), (1569, 1568, 1533, 1532), (1292, 1293, 1577, 1578), (1566, 1551, 1550, 1535), (1555, 1554, 1547, 1546), (1318, 1287, 1583, 1552), (1551, 1565, 1536, 1550), (1303, 1304, 1566, 1567), (1304, 1319, 1551, 1566), (1579, 1578, 1523, 1522), (1289, 1290, 1580, 1581), (1554, 1553, 1548, 1547), (1578, 1577, 1524, 1523), (1315, 1316, 1554, 1555), (1301, 1302, 1568, 1569), (1577, 1576, 1525, 1524), (1287, 1288, 1582, 1583), (1576, 1575, 1526, 1525), (1313, 1314, 1556, 1557), (1575, 1574, 1527, 1526), (1312, 1313, 1557, 1558), (1311, 1312, 1558, 1559)])
me_cylinder.polygons.foreach_set('use_smooth', [True] * 1519)
me_cylinder.materials.append(mat_material_002)
me_cylinder.materials.append(mat_material_004)
me_cylinder.use_remesh_preserve_volume = False
me_cylinder.use_remesh_preserve_attributes = False
me_cylinder.use_mirror_vertex_groups = False
me_cylinder.update()

# ---- objects
ob_cylinder = bpy.data.objects.new('Cylinder', me_cylinder)
ob_lamp = bpy.data.objects.new('Lamp', light_lamp)
ob_camera = bpy.data.objects.new('Camera', cam_camera)

# ---- transforms, parenting, visibility, modifiers, constraints
ob_cylinder.location = (0.04064, -1.0, 0.3392)
ob_cylinder.scale = (-0.4816, 1.0, 2.603)
ob_cylinder.lineart.crease_threshold = 0.0
_m = ob_cylinder.modifiers.new('Subsurf', 'SUBSURF')
_m.uv_smooth = 'PRESERVE_CORNERS'
_m.levels = 2
_m.render_levels = 3
_m.show_only_control_edges = False
ob_lamp.location = (-0.7374, 2.194, 5.677)
ob_lamp.rotation_euler = (0.6503, 0.05522, 1.866)
ob_lamp.lock_rotations_4d = False
ob_lamp.empty_display_type = 'ARROWS'
ob_lamp.color = (0.0, 0.0, 0.0, 0.0)
ob_lamp.lineart.crease_threshold = 0.0
ob_camera.location = (7.481, -6.508, 5.344)
ob_camera.rotation_euler = (1.109, 0.0, 0.8149)
ob_camera.lock_rotations_4d = False
ob_camera.empty_display_type = 'ARROWS'
ob_camera.color = (0.0, 0.0, 0.0, 0.0)
ob_camera.display_type = 'WIRE'
ob_camera.lineart.crease_threshold = 0.0

# ---- collection membership
col_collection_1.objects.link(ob_cylinder)
col_collection_1.objects.link(ob_lamp)
col_collection_1.objects.link(ob_camera)

# ---- scene / render settings (as saved in the file)
scene.camera = ob_camera
scene.frame_start = 1; scene.frame_end = 250; scene.frame_set(0)
scene.render.engine = 'BLENDER_EEVEE_NEXT'
scene.render.resolution_percentage = 50
scene.render.dither_intensity = 0.0
scene.cycles.use_denoising = False
scene.cycles.samples = 128
scene.cycles.sampling_pattern = 'TABULATED_SOBOL'
scene.cycles.use_adaptive_sampling = False
scene.cycles.use_light_tree = False
scene.cycles.blur_glossy = 0.0
scene.cycles.sample_clamp_indirect = 0.0
scene.view_settings.view_transform = 'Standard'
bpy.context.view_layer.update()

